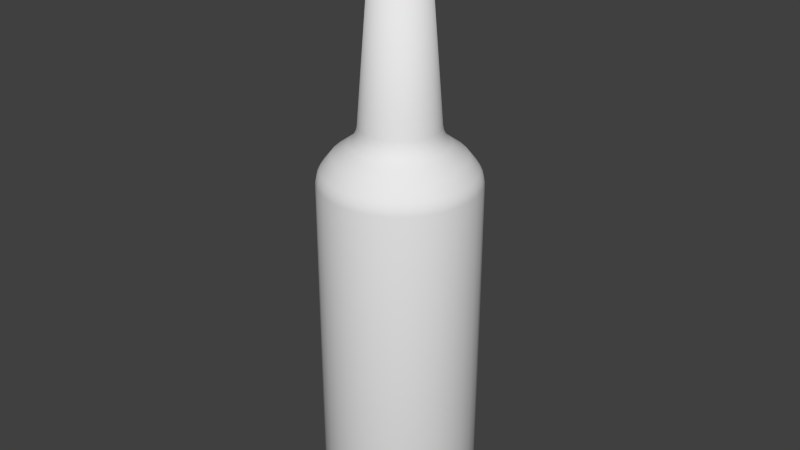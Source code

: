 # Source: Bottle2.blend  (saved by Blender 2.76.0; exported with 4.5.12 LTS)
import bpy
from mathutils import Matrix  # noqa: F401  (used for matrix-valued properties, if any)

bpy.ops.wm.read_factory_settings(use_empty=True)
scene = bpy.context.scene
scene.name = 'Scene'

# ---- collections
col_collection_1 = bpy.data.collections.new('Collection 1'); scene.collection.children.link(col_collection_1)

# ---- world
world_world = bpy.data.worlds.new('World'); scene.world = world_world
world_world.color = (0.05088, 0.05088, 0.05088)
world_world.use_sun_shadow = False
world_world.sun_shadow_jitter_overblur = 0.0
world_world.cycles.sampling_method = 'MANUAL'
world_world.cycles.sample_map_resolution = 256

# ---- meshes
me_circle = bpy.data.meshes.new('Circle')
me_circle.from_pydata([(-0.002728, 0.4657, 0.06055), (-0.09357, 0.4567, 0.06055), (-0.1809, 0.4302, 0.06055), (-0.2614, 0.3872, 0.06055), (-0.332, 0.3293, 0.06055), (-0.3899, 0.2587, 0.06055), (-0.4329, 0.1782, 0.06055), (-0.4594, 0.09084, 0.06055), (-0.4684, 1.802e-07, 0.06055), (-0.4594, -0.09084, 0.06055), (-0.4329, -0.1782, 0.06055), (-0.3899, -0.2587, 0.06055), (-0.332, -0.3293, 0.06055), (-0.2614, -0.3872, 0.06055), (-0.1809, -0.4302, 0.06055), (-0.09357, -0.4567, 0.06055), (-0.002727, -0.4657, 0.06055), (0.08812, -0.4567, 0.06055), (0.1755, -0.4302, 0.06055), (0.256, -0.3872, 0.06055), (0.3265, -0.3293, 0.06055), (0.3845, -0.2587, 0.06055), (0.4275, -0.1782, 0.06055), (0.454, -0.09084, 0.06055), (0.4629, 5.947e-07, 0.06055), (0.454, 0.09085, 0.06055), (0.4275, 0.1782, 0.06055), (0.3845, 0.2587, 0.06055), (0.3265, 0.3293, 0.06055), (0.256, 0.3872, 0.06055), (0.1755, 0.4302, 0.06055), (0.08812, 0.4567, 0.06055), (-0.002728, 0.3676, 0.09297), (-0.07443, 0.3605, 0.09297), (-0.1434, 0.3396, 0.09297), (-0.2069, 0.3056, 0.09297), (-0.2626, 0.2599, 0.09297), (-0.3083, 0.2042, 0.09297), (-0.3423, 0.1407, 0.09297), (-0.3632, 0.07171, 0.09297), (-0.3703, 2.053e-07, 0.09297), (-0.3632, -0.07171, 0.09297), (-0.3423, -0.1407, 0.09297), (-0.3083, -0.2042, 0.09297), (-0.2626, -0.2599, 0.09297), (-0.2069, -0.3056, 0.09297), (-0.1434, -0.3396, 0.09297), (-0.07443, -0.3605, 0.09297), (-0.002728, -0.3676, 0.09297), (0.06898, -0.3605, 0.09297), (0.1379, -0.3396, 0.09297), (0.2015, -0.3056, 0.09297), (0.2572, -0.2599, 0.09297), (0.3029, -0.2042, 0.09297), (0.3368, -0.1407, 0.09297), (0.3578, -0.07171, 0.09297), (0.3648, 5.325e-07, 0.09297), (0.3578, 0.07171, 0.09297), (0.3368, 0.1407, 0.09297), (0.3029, 0.2042, 0.09297), (0.2572, 0.2599, 0.09297), (0.2015, 0.3056, 0.09297), (0.1379, 0.3396, 0.09297), (0.06898, 0.3605, 0.09297), (-0.002728, 2.926e-07, 0.09297), (-0.002728, 0.5919, 0.1621), (-0.002728, 0.5335, 0.08237), (-0.002728, 0.5748, 0.1135), (-0.1068, 0.5233, 0.08237), (-0.1182, 0.5805, 0.1621), (-0.1149, 0.5637, 0.1135), (-0.2069, 0.4929, 0.08237), (-0.2292, 0.5468, 0.1621), (-0.2227, 0.531, 0.1135), (-0.2991, 0.4436, 0.08237), (-0.3316, 0.4921, 0.1621), (-0.3221, 0.4779, 0.1135), (-0.38, 0.3773, 0.08237), (-0.4212, 0.4185, 0.1621), (-0.4092, 0.4064, 0.1135), (-0.4463, 0.2964, 0.08237), (-0.4948, 0.3288, 0.1621), (-0.4806, 0.3193, 0.1135), (-0.4956, 0.2042, 0.08237), (-0.5495, 0.2265, 0.1621), (-0.5338, 0.22, 0.1135), (-0.526, 0.1041, 0.08237), (-0.5832, 0.1155, 0.1621), (-0.5665, 0.1121, 0.1135), (-0.5362, 1.709e-07, 0.08237), (-0.5946, 1.628e-07, 0.1621), (-0.5775, 1.651e-07, 0.1135), (-0.526, -0.1041, 0.08237), (-0.5832, -0.1155, 0.1621), (-0.5665, -0.1121, 0.1135), (-0.4956, -0.2042, 0.08237), (-0.5495, -0.2265, 0.1621), (-0.5338, -0.22, 0.1135), (-0.4463, -0.2964, 0.08237), (-0.4948, -0.3288, 0.1621), (-0.4806, -0.3193, 0.1135), (-0.38, -0.3773, 0.08237), (-0.4212, -0.4185, 0.1621), (-0.4092, -0.4064, 0.1135), (-0.2991, -0.4436, 0.08237), (-0.3316, -0.4921, 0.1621), (-0.3221, -0.4779, 0.1135), (-0.2069, -0.4929, 0.08237), (-0.2292, -0.5468, 0.1621), (-0.2227, -0.531, 0.1135), (-0.1068, -0.5233, 0.08237), (-0.1182, -0.5805, 0.1621), (-0.1149, -0.5637, 0.1135), (-0.002727, -0.5335, 0.08237), (-0.002727, -0.5919, 0.1621), (-0.002727, -0.5748, 0.1135), (0.1014, -0.5233, 0.08237), (0.1127, -0.5805, 0.1621), (0.1094, -0.5637, 0.1135), (0.2014, -0.4929, 0.08237), (0.2238, -0.5468, 0.1621), (0.2172, -0.531, 0.1135), (0.2937, -0.4436, 0.08237), (0.3261, -0.4921, 0.1621), (0.3166, -0.4779, 0.1135), (0.3745, -0.3773, 0.08237), (0.4158, -0.4185, 0.1621), (0.4037, -0.4064, 0.1135), (0.4409, -0.2964, 0.08237), (0.4894, -0.3288, 0.1621), (0.4752, -0.3193, 0.1135), (0.4902, -0.2042, 0.08237), (0.5441, -0.2265, 0.1621), (0.5283, -0.22, 0.1135), (0.5205, -0.1041, 0.08237), (0.5778, -0.1155, 0.1621), (0.561, -0.1121, 0.1135), (0.5308, 6.457e-07, 0.08237), (0.5891, 6.896e-07, 0.1621), (0.572, 6.769e-07, 0.1135), (0.5205, 0.1041, 0.08237), (0.5778, 0.1155, 0.1621), (0.561, 0.1121, 0.1135), (0.4902, 0.2042, 0.08237), (0.5441, 0.2265, 0.1621), (0.5283, 0.22, 0.1135), (0.4409, 0.2964, 0.08237), (0.4894, 0.3288, 0.1621), (0.4752, 0.3193, 0.1135), (0.3745, 0.3773, 0.08237), (0.4158, 0.4185, 0.1621), (0.4037, 0.4064, 0.1135), (0.2937, 0.4436, 0.08237), (0.3261, 0.4921, 0.1621), (0.3166, 0.4779, 0.1135), (0.2014, 0.4929, 0.08237), (0.2238, 0.5468, 0.1621), (0.2172, 0.531, 0.1135), (0.1014, 0.5233, 0.08237), (0.1127, 0.5805, 0.1621), (0.1094, 0.5637, 0.1135), (0.09141, -0.4733, 2.899), (0.1819, -0.4458, 2.899), (0.2654, -0.4012, 2.899), (-0.476, 0.09414, 2.899), (0.4431, -0.1847, 2.899), (0.4705, -0.09414, 2.899), (-0.3439, -0.3412, 2.899), (-0.002728, 0.4825, 2.899), (-0.09687, 0.4733, 2.899), (0.3385, 0.3412, 2.899), (-0.4485, 0.1847, 2.899), (0.3985, -0.2681, 2.899), (-0.476, -0.09414, 2.899), (-0.4039, -0.2681, 2.899), (0.4705, 0.09414, 2.899), (0.4431, 0.1847, 2.899), (-0.1874, 0.4458, 2.899), (-0.09687, -0.4733, 2.899), (-0.2708, 0.4012, 2.899), (-0.3439, 0.3412, 2.899), (-0.4039, 0.2681, 2.899), (0.1819, 0.4458, 2.899), (0.2654, 0.4012, 2.899), (-0.002727, -0.4825, 2.899), (0.3985, 0.2681, 2.899), (-0.1874, -0.4458, 2.899), (-0.2708, -0.4012, 2.899), (0.4798, 6.167e-07, 2.899), (-0.4485, -0.1847, 2.899), (0.3385, -0.3412, 2.899), (-0.4853, 1.872e-07, 2.899), (0.09141, 0.4733, 2.899), (0.2117, 0.5176, 2.801), (0.2238, 0.5468, 2.71), (0.2202, 0.5383, 2.757), (0.3085, 0.4659, 2.801), (0.3261, 0.4921, 2.71), (0.321, 0.4844, 2.757), (0.3935, 0.3962, 2.801), (0.4158, 0.4185, 2.71), (0.4092, 0.412, 2.757), (0.4631, 0.3113, 2.801), (0.4894, 0.3288, 2.71), (0.4817, 0.3237, 2.757), (0.5149, 0.2144, 2.801), (0.5441, 0.2265, 2.71), (0.5355, 0.223, 2.757), (0.5468, 0.1093, 2.801), (0.5778, 0.1155, 2.71), (0.5687, 0.1137, 2.757), (0.5576, 6.686e-07, 2.801), (0.5891, 6.896e-07, 2.71), (0.5799, 6.834e-07, 2.757), (0.5468, -0.1093, 2.801), (0.5778, -0.1155, 2.71), (0.5687, -0.1137, 2.757), (0.5149, -0.2144, 2.801), (0.5441, -0.2265, 2.71), (0.5355, -0.223, 2.757), (0.4631, -0.3113, 2.801), (0.4894, -0.3288, 2.71), (0.4817, -0.3237, 2.757), (0.3935, -0.3962, 2.801), (0.4158, -0.4185, 2.71), (0.4092, -0.412, 2.757), (0.3085, -0.4659, 2.801), (0.3261, -0.4921, 2.71), (0.321, -0.4844, 2.757), (0.2117, -0.5176, 2.801), (0.2238, -0.5468, 2.71), (0.2202, -0.5383, 2.757), (0.1066, -0.5495, 2.801), (0.1127, -0.5805, 2.71), (0.1109, -0.5714, 2.757), (-0.002727, -0.5603, 2.801), (-0.002727, -0.5919, 2.71), (-0.002727, -0.5826, 2.757), (-0.112, -0.5495, 2.801), (-0.1182, -0.5805, 2.71), (-0.1164, -0.5714, 2.757), (-0.2171, -0.5176, 2.801), (-0.2292, -0.5468, 2.71), (-0.2257, -0.5383, 2.757), (-0.314, -0.4659, 2.801), (-0.3316, -0.4921, 2.71), (-0.3264, -0.4844, 2.757), (-0.3989, -0.3962, 2.801), (-0.4212, -0.4185, 2.71), (-0.4147, -0.412, 2.757), (-0.4686, -0.3113, 2.801), (-0.4948, -0.3288, 2.71), (-0.4872, -0.3237, 2.757), (-0.5204, -0.2144, 2.801), (-0.5495, -0.2265, 2.71), (-0.541, -0.223, 2.757), (-0.5522, -0.1093, 2.801), (-0.5832, -0.1155, 2.71), (-0.5741, -0.1137, 2.757), (-0.563, 1.698e-07, 2.801), (-0.5946, 1.628e-07, 2.71), (-0.5853, 1.649e-07, 2.757), (-0.5522, 0.1093, 2.801), (-0.5832, 0.1155, 2.71), (-0.5741, 0.1137, 2.757), (-0.5204, 0.2144, 2.801), (-0.5495, 0.2265, 2.71), (-0.541, 0.223, 2.757), (-0.4686, 0.3113, 2.801), (-0.4948, 0.3288, 2.71), (-0.4872, 0.3237, 2.757), (-0.3989, 0.3962, 2.801), (-0.4212, 0.4185, 2.71), (-0.4147, 0.412, 2.757), (-0.314, 0.4659, 2.801), (-0.3316, 0.4921, 2.71), (-0.3264, 0.4844, 2.757), (-0.2171, 0.5176, 2.801), (-0.2292, 0.5468, 2.71), (-0.2257, 0.5383, 2.757), (-0.112, 0.5495, 2.801), (-0.1182, 0.5805, 2.71), (-0.1164, 0.5714, 2.757), (-0.002728, 0.5919, 2.71), (-0.002728, 0.5603, 2.801), (-0.002728, 0.5826, 2.757), (0.1066, 0.5495, 2.801), (0.1127, 0.5805, 2.71), (0.1109, 0.5714, 2.757), (0.0357, 0.1932, 4.35), (-0.002728, 0.197, 4.35), (-0.04116, 0.1932, 4.35), (-0.07811, 0.182, 4.35), (-0.1122, 0.1638, 4.35), (-0.142, 0.1393, 4.35), (-0.1665, 0.1094, 4.35), (-0.1847, 0.07538, 4.35), (-0.1959, 0.03843, 4.35), (-0.1997, 2.483e-07, 4.35), (-0.1959, -0.03843, 4.35), (-0.1847, -0.07538, 4.35), (-0.1665, -0.1094, 4.35), (-0.142, -0.1393, 4.35), (-0.1122, -0.1638, 4.35), (-0.07811, -0.182, 4.35), (-0.04116, -0.1932, 4.35), (-0.002728, -0.197, 4.35), (0.0357, -0.1932, 4.35), (0.07265, -0.182, 4.35), (0.1067, -0.1638, 4.35), (0.1366, -0.1393, 4.35), (0.1611, -0.1094, 4.35), (0.1793, -0.07538, 4.35), (0.1905, -0.03843, 4.35), (0.1943, 4.237e-07, 4.35), (0.1905, 0.03843, 4.35), (0.1793, 0.07538, 4.35), (0.1611, 0.1094, 4.35), (0.1366, 0.1393, 4.35), (0.1067, 0.1638, 4.35), (0.07265, 0.182, 4.35), (0.06783, 0.3547, 2.988), (0.05498, 0.2901, 3.118), (0.06141, 0.3224, 3.023), (0.0567, 0.2988, 3.071), (-0.002728, 0.2958, 3.118), (-0.002728, 0.3617, 2.988), (-0.002728, 0.3046, 3.071), (-0.002728, 0.3287, 3.023), (-0.07329, 0.3547, 2.988), (-0.06043, 0.2901, 3.118), (-0.06686, 0.3224, 3.023), (-0.06215, 0.2988, 3.071), (-0.1411, 0.3342, 2.988), (-0.1159, 0.2733, 3.118), (-0.1285, 0.3037, 3.023), (-0.1193, 0.2814, 3.071), (-0.1671, 0.2459, 3.118), (-0.2037, 0.3007, 2.988), (-0.172, 0.2533, 3.071), (-0.1854, 0.2733, 3.023), (-0.2585, 0.2558, 2.988), (-0.2119, 0.2092, 3.118), (-0.2352, 0.2325, 3.023), (-0.2181, 0.2154, 3.071), (-0.3035, 0.2009, 2.988), (-0.2487, 0.1643, 3.118), (-0.2761, 0.1826, 3.023), (-0.256, 0.1692, 3.071), (-0.276, 0.1132, 3.118), (-0.3369, 0.1384, 2.988), (-0.2842, 0.1166, 3.071), (-0.3064, 0.1258, 3.023), (-0.3575, 0.07056, 2.988), (-0.2928, 0.0577, 3.118), (-0.3251, 0.06413, 3.023), (-0.3015, 0.05943, 3.071), (-0.3644, 2.129e-07, 2.988), (-0.2985, 2.269e-07, 3.118), (-0.3315, 2.199e-07, 3.023), (-0.3073, 2.249e-07, 3.071), (-0.2928, -0.0577, 3.118), (-0.3575, -0.07056, 2.988), (-0.3015, -0.05943, 3.071), (-0.3251, -0.06413, 3.023), (-0.3369, -0.1384, 2.988), (-0.276, -0.1132, 3.118), (-0.3064, -0.1258, 3.023), (-0.2842, -0.1166, 3.071), (-0.3035, -0.2009, 2.988), (-0.2487, -0.1643, 3.118), (-0.2761, -0.1826, 3.023), (-0.256, -0.1692, 3.071), (-0.2119, -0.2092, 3.118), (-0.2585, -0.2558, 2.988), (-0.2181, -0.2154, 3.071), (-0.2352, -0.2325, 3.023), (-0.2037, -0.3007, 2.988), (-0.1671, -0.2459, 3.118), (-0.1854, -0.2733, 3.023), (-0.172, -0.2533, 3.071), (-0.1411, -0.3342, 2.988), (-0.1159, -0.2733, 3.118), (-0.1285, -0.3037, 3.023), (-0.1193, -0.2814, 3.071), (-0.06043, -0.2901, 3.118), (-0.07329, -0.3547, 2.988), (-0.06215, -0.2988, 3.071), (-0.06686, -0.3224, 3.023), (-0.002728, -0.3617, 2.988), (-0.002728, -0.2958, 3.118), (-0.002728, -0.3287, 3.023), (-0.002728, -0.3046, 3.071), (0.06783, -0.3547, 2.988), (0.05498, -0.2901, 3.118), (0.06141, -0.3224, 3.023), (0.0567, -0.2988, 3.071), (0.1105, -0.2733, 3.118), (0.1357, -0.3342, 2.988), (0.1138, -0.2814, 3.071), (0.1231, -0.3037, 3.023), (0.1982, -0.3007, 2.988), (0.1616, -0.2459, 3.118), (0.1799, -0.2733, 3.023), (0.1665, -0.2533, 3.071), (0.253, -0.2558, 2.988), (0.2064, -0.2092, 3.118), (0.2297, -0.2325, 3.023), (0.2127, -0.2154, 3.071), (0.2432, -0.1643, 3.118), (0.298, -0.2009, 2.988), (0.2505, -0.1692, 3.071), (0.2706, -0.1826, 3.023), (0.3314, -0.1384, 2.988), (0.2705, -0.1132, 3.118), (0.301, -0.1258, 3.023), (0.2787, -0.1166, 3.071), (0.352, -0.07056, 2.988), (0.2874, -0.0577, 3.118), (0.3197, -0.06413, 3.023), (0.296, -0.05943, 3.071), (0.2931, 4.902e-07, 3.118), (0.359, 5.348e-07, 2.988), (0.3019, 4.962e-07, 3.071), (0.326, 5.125e-07, 3.023), (0.352, 0.07056, 2.988), (0.2874, 0.05771, 3.118), (0.3197, 0.06413, 3.023), (0.296, 0.05943, 3.071), (0.3314, 0.1384, 2.988), (0.2705, 0.1132, 3.118), (0.301, 0.1258, 3.023), (0.2787, 0.1166, 3.071), (0.2432, 0.1643, 3.118), (0.298, 0.2009, 2.988), (0.2505, 0.1692, 3.071), (0.2706, 0.1826, 3.023), (0.253, 0.2558, 2.988), (0.2064, 0.2092, 3.118), (0.2297, 0.2325, 3.023), (0.2127, 0.2154, 3.071), (0.1982, 0.3007, 2.988), (0.1616, 0.2459, 3.118), (0.1799, 0.2733, 3.023), (0.1665, 0.2533, 3.071), (0.1105, 0.2733, 3.118), (0.1357, 0.3342, 2.988), (0.1138, 0.2814, 3.071), (0.1231, 0.3037, 3.023), (0.02914, 0.1602, 4.35), (-0.002728, 0.1633, 4.35), (-0.03459, 0.1602, 4.35), (-0.06523, 0.1509, 4.35), (-0.09347, 0.1358, 4.35), (-0.1182, 0.1155, 4.35), (-0.1385, 0.09074, 4.35), (-0.1536, 0.06251, 4.35), (-0.1629, 0.03187, 4.35), (-0.1661, 2.549e-07, 4.35), (-0.1629, -0.03186, 4.35), (-0.1536, -0.06251, 4.35), (-0.1385, -0.09074, 4.35), (-0.1182, -0.1155, 4.35), (-0.09347, -0.1358, 4.35), (-0.06523, -0.1509, 4.35), (-0.03459, -0.1602, 4.35), (-0.002728, -0.1633, 4.35), (0.02914, -0.1602, 4.35), (0.05978, -0.1509, 4.35), (0.08802, -0.1358, 4.35), (0.1128, -0.1155, 4.35), (0.1331, -0.09074, 4.35), (0.1482, -0.06251, 4.35), (0.1575, -0.03186, 4.35), (0.1606, 4.003e-07, 4.35), (0.1575, 0.03187, 4.35), (0.1482, 0.06251, 4.35), (0.1331, 0.09074, 4.35), (0.1128, 0.1155, 4.35), (0.08802, 0.1358, 4.35), (0.05978, 0.1509, 4.35), (0.02914, 0.1602, 4.366), (-0.002728, 0.1633, 4.366), (-0.03459, 0.1602, 4.366), (-0.06523, 0.1509, 4.366), (-0.09347, 0.1358, 4.366), (-0.1182, 0.1155, 4.366), (-0.1385, 0.09074, 4.366), (-0.1536, 0.06251, 4.366), (-0.1629, 0.03187, 4.366), (-0.1661, 2.549e-07, 4.366), (-0.1629, -0.03186, 4.366), (-0.1536, -0.06251, 4.366), (-0.1385, -0.09074, 4.366), (-0.1182, -0.1155, 4.366), (-0.09347, -0.1358, 4.366), (-0.06523, -0.1509, 4.366), (-0.03459, -0.1602, 4.366), (-0.002728, -0.1633, 4.366), (0.02914, -0.1602, 4.366), (0.05978, -0.1509, 4.366), (0.08802, -0.1358, 4.366), (0.1128, -0.1155, 4.366), (0.1331, -0.09074, 4.366), (0.1482, -0.06251, 4.366), (0.1575, -0.03186, 4.366), (0.1606, 4.003e-07, 4.366), (0.1575, 0.03187, 4.366), (0.1482, 0.06251, 4.366), (0.1331, 0.09074, 4.366), (0.1128, 0.1155, 4.366), (0.08802, 0.1358, 4.366), (0.05978, 0.1509, 4.366), (0.03158, 0.1725, 4.366), (-0.002728, 0.1758, 4.366), (-0.03703, 0.1725, 4.366), (-0.07002, 0.1625, 4.366), (-0.1004, 0.1462, 4.366), (-0.1271, 0.1243, 4.366), (-0.1489, 0.09769, 4.366), (-0.1652, 0.06729, 4.366), (-0.1752, 0.0343, 4.366), (-0.1786, 2.521e-07, 4.366), (-0.1752, -0.0343, 4.366), (-0.1652, -0.06729, 4.366), (-0.1489, -0.09769, 4.366), (-0.1271, -0.1243, 4.366), (-0.1004, -0.1462, 4.366), (-0.07002, -0.1625, 4.366), (-0.03703, -0.1725, 4.366), (-0.002728, -0.1758, 4.366), (0.03158, -0.1725, 4.366), (0.06456, -0.1625, 4.366), (0.09496, -0.1462, 4.366), (0.1216, -0.1243, 4.366), (0.1435, -0.09769, 4.366), (0.1597, -0.06729, 4.366), (0.1697, -0.0343, 4.366), (0.1731, 4.086e-07, 4.366), (0.1697, 0.0343, 4.366), (0.1597, 0.06729, 4.366), (0.1435, 0.09769, 4.366), (0.1216, 0.1243, 4.366), (0.09496, 0.1462, 4.366), (0.06456, 0.1625, 4.366), (0.03319, 0.1805, 4.383), (-0.002728, 0.1841, 4.383), (-0.03864, 0.1805, 4.383), (-0.07317, 0.1701, 4.383), (-0.105, 0.1531, 4.383), (-0.1329, 0.1302, 4.383), (-0.1558, 0.1023, 4.383), (-0.1728, 0.07045, 4.383), (-0.1833, 0.03591, 4.383), (-0.1868, 2.503e-07, 4.383), (-0.1833, -0.03591, 4.383), (-0.1728, -0.07045, 4.383), (-0.1558, -0.1023, 4.383), (-0.1329, -0.1302, 4.383), (-0.105, -0.1531, 4.383), (-0.07317, -0.1701, 4.383), (-0.03864, -0.1805, 4.383), (-0.002728, -0.1841, 4.383), (0.03319, -0.1805, 4.383), (0.06772, -0.1701, 4.383), (0.09954, -0.1531, 4.383), (0.1274, -0.1302, 4.383), (0.1503, -0.1023, 4.383), (0.1673, -0.07045, 4.383), (0.1778, -0.03591, 4.383), (0.1814, 4.141e-07, 4.383), (0.1778, 0.03591, 4.383), (0.1673, 0.07045, 4.383), (0.1503, 0.1023, 4.383), (0.1274, 0.1302, 4.383), (0.09954, 0.1531, 4.383), (0.06772, 0.1701, 4.383), (0.07742, 0.1935, 4.621), (0.1136, 0.1741, 4.621), (0.1454, 0.1481, 4.621), (0.1714, 0.1164, 4.621), (0.1908, 0.08014, 4.621), (0.2027, 0.04086, 4.621), (0.2067, 4.313e-07, 4.621), (0.2027, -0.04086, 4.621), (0.1908, -0.08014, 4.621), (0.1714, -0.1163, 4.621), (0.1454, -0.1481, 4.621), (0.1136, -0.1741, 4.621), (0.07742, -0.1935, 4.621), (0.03813, -0.2054, 4.621), (-0.002728, -0.2094, 4.621), (-0.04358, -0.2054, 4.621), (-0.08287, -0.1935, 4.621), (-0.1191, -0.1741, 4.621), (-0.1508, -0.1481, 4.621), (-0.1769, -0.1163, 4.621), (-0.1962, -0.08014, 4.621), (-0.2081, -0.04086, 4.621), (-0.2122, 2.449e-07, 4.621), (-0.2081, 0.04086, 4.621), (-0.1962, 0.08014, 4.621), (-0.1769, 0.1164, 4.621), (-0.1508, 0.1481, 4.621), (-0.1191, 0.1741, 4.621), (-0.08287, 0.1935, 4.621), (-0.04358, 0.2054, 4.621), (-0.002728, 0.2094, 4.621), (0.03813, 0.2054, 4.621), (0.03813, 0.2054, 4.644), (-0.002728, 0.2094, 4.644), (-0.04358, 0.2054, 4.644), (-0.08287, 0.1935, 4.644), (-0.1191, 0.1741, 4.644), (-0.1508, 0.1481, 4.644), (-0.1769, 0.1164, 4.644), (-0.1962, 0.08014, 4.644), (-0.2081, 0.04086, 4.644), (-0.2122, 2.449e-07, 4.644), (-0.2081, -0.04086, 4.644), (-0.1962, -0.08014, 4.644), (-0.1769, -0.1163, 4.644), (-0.1508, -0.1481, 4.644), (-0.1191, -0.1741, 4.644), (-0.08287, -0.1935, 4.644), (-0.04358, -0.2054, 4.644), (-0.002728, -0.2094, 4.644), (0.03813, -0.2054, 4.644), (0.07742, -0.1935, 4.644), (0.1136, -0.1741, 4.644), (0.1454, -0.1481, 4.644), (0.1714, -0.1163, 4.644), (0.1908, -0.08014, 4.644), (0.2027, -0.04086, 4.644), (0.2067, 4.313e-07, 4.644), (0.2027, 0.04086, 4.644), (0.1908, 0.08014, 4.644), (0.1714, 0.1164, 4.644), (0.1454, 0.1481, 4.644), (0.1136, 0.1741, 4.644), (0.07742, 0.1935, 4.644), (0.03851, 0.2073, 4.398), (0.03971, 0.2133, 4.41), (-0.002728, 0.2175, 4.41), (-0.002728, 0.2114, 4.398), (-0.04397, 0.2073, 4.398), (-0.04516, 0.2133, 4.41), (-0.08362, 0.1953, 4.398), (-0.08596, 0.2009, 4.41), (-0.1236, 0.1808, 4.41), (-0.1202, 0.1758, 4.398), (-0.1522, 0.1495, 4.398), (-0.1565, 0.1538, 4.41), (-0.1785, 0.1174, 4.398), (-0.1836, 0.1208, 4.41), (-0.2037, 0.08324, 4.41), (-0.198, 0.08089, 4.398), (-0.2101, 0.04124, 4.398), (-0.2161, 0.04243, 4.41), (-0.2141, 2.438e-07, 4.398), (-0.2202, 2.424e-07, 4.41), (-0.2161, -0.04243, 4.41), (-0.2101, -0.04124, 4.398), (-0.198, -0.08089, 4.398), (-0.2037, -0.08324, 4.41), (-0.1785, -0.1174, 4.398), (-0.1836, -0.1208, 4.41), (-0.1565, -0.1538, 4.41), (-0.1522, -0.1495, 4.398), (-0.1202, -0.1758, 4.398), (-0.1236, -0.1808, 4.41), (-0.08362, -0.1953, 4.398), (-0.08596, -0.2009, 4.41), (-0.04516, -0.2133, 4.41), (-0.04397, -0.2073, 4.398), (-0.002728, -0.2114, 4.398), (-0.002728, -0.2175, 4.41), (0.03851, -0.2073, 4.398), (0.03971, -0.2133, 4.41), (0.08051, -0.2009, 4.41), (0.07817, -0.1953, 4.398), (0.1147, -0.1758, 4.398), (0.1181, -0.1808, 4.41), (0.1467, -0.1495, 4.398), (0.1511, -0.1538, 4.41), (0.1781, -0.1208, 4.41), (0.173, -0.1174, 4.398), (0.1926, -0.08089, 4.398), (0.1982, -0.08323, 4.41), (0.2046, -0.04124, 4.398), (0.2106, -0.04243, 4.41), (0.2148, 4.36e-07, 4.41), (0.2087, 4.32e-07, 4.398), (0.2046, 0.04124, 4.398), (0.2106, 0.04243, 4.41), (0.1926, 0.08089, 4.398), (0.1982, 0.08324, 4.41), (0.1781, 0.1208, 4.41), (0.173, 0.1174, 4.398), (0.1467, 0.1495, 4.398), (0.1511, 0.1538, 4.41), (0.1147, 0.1758, 4.398), (0.1181, 0.1808, 4.41), (0.08051, 0.2009, 4.41), (0.07817, 0.1953, 4.398), (0.03405, 0.1849, 4.56), (0.035, 0.1897, 4.591), (-0.002728, 0.1934, 4.591), (-0.002728, 0.1885, 4.56), (-0.03951, 0.1849, 4.56), (-0.04045, 0.1897, 4.591), (-0.07487, 0.1742, 4.56), (-0.07673, 0.1787, 4.591), (-0.1102, 0.1608, 4.591), (-0.1075, 0.1567, 4.56), (-0.136, 0.1333, 4.56), (-0.1395, 0.1367, 4.591), (-0.1595, 0.1047, 4.56), (-0.1635, 0.1074, 4.591), (-0.1814, 0.074, 4.591), (-0.1769, 0.07214, 4.56), (-0.1876, 0.03678, 4.56), (-0.1924, 0.03773, 4.591), (-0.1912, 2.496e-07, 4.56), (-0.1961, 2.486e-07, 4.591), (-0.1924, -0.03773, 4.591), (-0.1876, -0.03678, 4.56), (-0.1769, -0.07214, 4.56), (-0.1814, -0.074, 4.591), (-0.1595, -0.1047, 4.56), (-0.1635, -0.1074, 4.591), (-0.1395, -0.1367, 4.591), (-0.136, -0.1333, 4.56), (-0.1075, -0.1567, 4.56), (-0.1102, -0.1608, 4.591), (-0.07487, -0.1742, 4.56), (-0.07673, -0.1787, 4.591), (-0.04045, -0.1897, 4.591), (-0.03951, -0.1849, 4.56), (-0.002728, -0.1885, 4.56), (-0.002728, -0.1934, 4.591), (0.03405, -0.1849, 4.56), (0.035, -0.1897, 4.591), (0.07127, -0.1787, 4.591), (0.06942, -0.1742, 4.56), (0.102, -0.1567, 4.56), (0.1047, -0.1608, 4.591), (0.1306, -0.1333, 4.56), (0.134, -0.1367, 4.591), (0.1581, -0.1074, 4.591), (0.154, -0.1047, 4.56), (0.1714, -0.07214, 4.56), (0.1759, -0.074, 4.591), (0.1822, -0.03678, 4.56), (0.1869, -0.03773, 4.591), (0.1906, 4.207e-07, 4.591), (0.1858, 4.174e-07, 4.56), (0.1822, 0.03678, 4.56), (0.1869, 0.03773, 4.591), (0.1714, 0.07214, 4.56), (0.1759, 0.074, 4.591), (0.1581, 0.1074, 4.591), (0.154, 0.1047, 4.56), (0.1306, 0.1333, 4.56), (0.134, 0.1367, 4.591), (0.102, 0.1567, 4.56), (0.1047, 0.1608, 4.591), (0.07127, 0.1787, 4.591), (0.06942, 0.1742, 4.56), (-0.002728, 2.934e-07, 4.644)], [], [(202, 199, 170, 185), (244, 241, 186, 187), (147, 150, 200, 203), (238, 235, 184, 178), (69, 72, 278, 281), (156, 159, 287, 194), (111, 114, 236, 239), (277, 274, 179, 177), (199, 196, 183, 170), (235, 232, 161, 184), (274, 271, 180, 179), (390, 394, 307, 306), (232, 229, 162, 161), (271, 268, 181, 180), (68, 66, 0, 1), (229, 226, 163, 162), (268, 265, 171, 181), (226, 223, 190, 163), (265, 262, 164, 171), (223, 220, 172, 190), (262, 259, 191, 164), (220, 217, 165, 172), (259, 256, 173, 191), (217, 214, 166, 165), (256, 253, 189, 173), (214, 211, 188, 166), (253, 250, 174, 189), (211, 208, 175, 188), (250, 247, 167, 174), (208, 205, 176, 175), (247, 244, 187, 167), (22, 21, 53, 54), (9, 8, 40, 41), (23, 22, 54, 55), (10, 9, 41, 42), (24, 23, 55, 56), (11, 10, 42, 43), (25, 24, 56, 57), (12, 11, 43, 44), (26, 25, 57, 58), (13, 12, 44, 45), (27, 26, 58, 59), (14, 13, 45, 46), (1, 0, 32, 33), (28, 27, 59, 60), (15, 14, 46, 47), (2, 1, 33, 34), (29, 28, 60, 61), (16, 15, 47, 48), (3, 2, 34, 35), (30, 29, 61, 62), (17, 16, 48, 49), (4, 3, 35, 36), (31, 30, 62, 63), (18, 17, 49, 50), (5, 4, 36, 37), (0, 31, 63, 32), (19, 18, 50, 51), (6, 5, 37, 38), (20, 19, 51, 52), (7, 6, 38, 39), (21, 20, 52, 53), (8, 7, 39, 40), (104, 101, 12, 13), (143, 140, 25, 26), (101, 98, 11, 12), (140, 137, 24, 25), (98, 95, 10, 11), (137, 134, 23, 24), (95, 92, 9, 10), (134, 131, 22, 23), (92, 89, 8, 9), (131, 128, 21, 22), (89, 86, 7, 8), (128, 125, 20, 21), (86, 83, 6, 7), (125, 122, 19, 20), (83, 80, 5, 6), (122, 119, 18, 19), (280, 277, 177, 169), (80, 77, 4, 5), (119, 116, 17, 18), (158, 155, 30, 31), (77, 74, 3, 4), (116, 113, 16, 17), (155, 152, 29, 30), (74, 71, 2, 3), (113, 110, 15, 16), (152, 149, 28, 29), (71, 68, 1, 2), (110, 107, 14, 15), (149, 146, 27, 28), (66, 158, 31, 0), (107, 104, 13, 14), (146, 143, 26, 27), (57, 56, 64), (44, 43, 64), (58, 57, 64), (45, 44, 64), (59, 58, 64), (46, 45, 64), (33, 32, 64), (60, 59, 64), (47, 46, 64), (34, 33, 64), (61, 60, 64), (48, 47, 64), (35, 34, 64), (62, 61, 64), (49, 48, 64), (36, 35, 64), (63, 62, 64), (50, 49, 64), (37, 36, 64), (32, 63, 64), (51, 50, 64), (38, 37, 64), (52, 51, 64), (39, 38, 64), (53, 52, 64), (40, 39, 64), (54, 53, 64), (41, 40, 64), (55, 54, 64), (42, 41, 64), (56, 55, 64), (43, 42, 64), (69, 65, 67, 70), (70, 67, 66, 68), (72, 69, 70, 73), (73, 70, 68, 71), (75, 72, 73, 76), (76, 73, 71, 74), (78, 75, 76, 79), (79, 76, 74, 77), (81, 78, 79, 82), (82, 79, 77, 80), (84, 81, 82, 85), (85, 82, 80, 83), (87, 84, 85, 88), (88, 85, 83, 86), (90, 87, 88, 91), (91, 88, 86, 89), (93, 90, 91, 94), (94, 91, 89, 92), (96, 93, 94, 97), (97, 94, 92, 95), (99, 96, 97, 100), (100, 97, 95, 98), (102, 99, 100, 103), (103, 100, 98, 101), (105, 102, 103, 106), (106, 103, 101, 104), (108, 105, 106, 109), (109, 106, 104, 107), (111, 108, 109, 112), (112, 109, 107, 110), (114, 111, 112, 115), (115, 112, 110, 113), (117, 114, 115, 118), (118, 115, 113, 116), (120, 117, 118, 121), (121, 118, 116, 119), (123, 120, 121, 124), (124, 121, 119, 122), (126, 123, 124, 127), (127, 124, 122, 125), (129, 126, 127, 130), (130, 127, 125, 128), (132, 129, 130, 133), (133, 130, 128, 131), (135, 132, 133, 136), (136, 133, 131, 134), (138, 135, 136, 139), (139, 136, 134, 137), (141, 138, 139, 142), (142, 139, 137, 140), (144, 141, 142, 145), (145, 142, 140, 143), (147, 144, 145, 148), (148, 145, 143, 146), (150, 147, 148, 151), (151, 148, 146, 149), (153, 150, 151, 154), (154, 151, 149, 152), (156, 153, 154, 157), (157, 154, 152, 155), (159, 156, 157, 160), (160, 157, 155, 158), (65, 159, 160, 67), (67, 160, 158, 66), (286, 284, 168, 192), (170, 183, 441, 437), (177, 179, 338, 333), (385, 390, 306, 305), (433, 438, 318, 317), (330, 334, 292, 291), (382, 385, 305, 304), (430, 433, 317, 316), (378, 382, 304, 303), (426, 430, 316, 315), (373, 378, 303, 302), (421, 426, 315, 314), (370, 373, 302, 301), (366, 370, 301, 300), (418, 421, 314, 313), (361, 366, 300, 299), (414, 418, 313, 312), (358, 361, 299, 298), (409, 414, 312, 311), (354, 358, 298, 297), (406, 409, 311, 310), (445, 322, 289, 320), (349, 354, 297, 296), (402, 406, 310, 309), (322, 325, 290, 289), (346, 349, 296, 295), (397, 402, 309, 308), (342, 346, 295, 294), (394, 397, 308, 307), (438, 442, 319, 318), (334, 337, 293, 292), (72, 75, 275, 278), (150, 153, 197, 200), (114, 117, 233, 236), (75, 78, 272, 275), (193, 286, 192, 182), (117, 120, 230, 233), (78, 81, 269, 272), (153, 156, 194, 197), (120, 123, 227, 230), (81, 84, 266, 269), (159, 65, 283, 287), (123, 126, 224, 227), (84, 87, 263, 266), (126, 129, 221, 224), (87, 90, 260, 263), (129, 132, 218, 221), (90, 93, 257, 260), (132, 135, 215, 218), (93, 96, 254, 257), (96, 99, 251, 254), (135, 138, 212, 215), (99, 102, 248, 251), (138, 141, 209, 212), (102, 105, 245, 248), (141, 144, 206, 209), (105, 108, 242, 245), (65, 69, 281, 283), (144, 147, 203, 206), (108, 111, 239, 242), (284, 280, 169, 168), (205, 202, 185, 176), (241, 238, 178, 186), (284, 286, 288, 285), (285, 288, 287, 283), (286, 193, 195, 288), (288, 195, 194, 287), (193, 196, 198, 195), (195, 198, 197, 194), (196, 199, 201, 198), (198, 201, 200, 197), (199, 202, 204, 201), (201, 204, 203, 200), (202, 205, 207, 204), (204, 207, 206, 203), (205, 208, 210, 207), (207, 210, 209, 206), (208, 211, 213, 210), (210, 213, 212, 209), (211, 214, 216, 213), (213, 216, 215, 212), (214, 217, 219, 216), (216, 219, 218, 215), (217, 220, 222, 219), (219, 222, 221, 218), (220, 223, 225, 222), (222, 225, 224, 221), (223, 226, 228, 225), (225, 228, 227, 224), (226, 229, 231, 228), (228, 231, 230, 227), (229, 232, 234, 231), (231, 234, 233, 230), (232, 235, 237, 234), (234, 237, 236, 233), (235, 238, 240, 237), (237, 240, 239, 236), (238, 241, 243, 240), (240, 243, 242, 239), (241, 244, 246, 243), (243, 246, 245, 242), (244, 247, 249, 246), (246, 249, 248, 245), (247, 250, 252, 249), (249, 252, 251, 248), (250, 253, 255, 252), (252, 255, 254, 251), (253, 256, 258, 255), (255, 258, 257, 254), (256, 259, 261, 258), (258, 261, 260, 257), (259, 262, 264, 261), (261, 264, 263, 260), (262, 265, 267, 264), (264, 267, 266, 263), (265, 268, 270, 267), (267, 270, 269, 266), (268, 271, 273, 270), (270, 273, 272, 269), (271, 274, 276, 273), (273, 276, 275, 272), (274, 277, 279, 276), (276, 279, 278, 275), (277, 280, 282, 279), (279, 282, 281, 278), (280, 284, 285, 282), (282, 285, 283, 281), (196, 193, 182, 183), (337, 342, 294, 293), (184, 161, 393, 389), (171, 164, 353, 350), (163, 190, 405, 401), (173, 189, 365, 362), (192, 168, 326, 321), (165, 166, 417, 413), (167, 187, 377, 374), (183, 182, 446, 441), (175, 176, 429, 425), (178, 184, 389, 386), (176, 185, 434, 429), (442, 445, 320, 319), (162, 163, 401, 398), (166, 188, 422, 417), (325, 330, 291, 290), (172, 165, 413, 410), (161, 162, 398, 393), (188, 175, 425, 422), (190, 172, 410, 405), (169, 177, 333, 329), (185, 170, 437, 434), (180, 181, 345, 341), (186, 178, 386, 381), (164, 191, 357, 353), (174, 167, 374, 369), (189, 174, 369, 365), (191, 173, 362, 357), (187, 186, 381, 377), (168, 169, 329, 326), (181, 171, 350, 345), (179, 180, 341, 338), (330, 325, 327, 332), (332, 327, 328, 331), (331, 328, 326, 329), (342, 337, 339, 344), (344, 339, 340, 343), (343, 340, 338, 341), (354, 349, 351, 356), (356, 351, 352, 355), (355, 352, 350, 353), (366, 361, 363, 368), (368, 363, 364, 367), (367, 364, 362, 365), (378, 373, 375, 380), (380, 375, 376, 379), (379, 376, 374, 377), (390, 385, 387, 392), (392, 387, 388, 391), (391, 388, 386, 389), (402, 397, 399, 404), (404, 399, 400, 403), (403, 400, 398, 401), (414, 409, 411, 416), (416, 411, 412, 415), (415, 412, 410, 413), (426, 421, 423, 428), (428, 423, 424, 427), (427, 424, 422, 425), (438, 433, 435, 440), (440, 435, 436, 439), (439, 436, 434, 437), (394, 390, 392, 396), (396, 392, 391, 395), (395, 391, 389, 393), (406, 402, 404, 408), (408, 404, 403, 407), (407, 403, 401, 405), (418, 414, 416, 420), (420, 416, 415, 419), (419, 415, 413, 417), (430, 426, 428, 432), (432, 428, 427, 431), (431, 427, 425, 429), (442, 438, 440, 444), (444, 440, 439, 443), (443, 439, 437, 441), (322, 445, 447, 324), (324, 447, 448, 323), (323, 448, 446, 321), (334, 330, 332, 336), (336, 332, 331, 335), (335, 331, 329, 333), (346, 342, 344, 348), (348, 344, 343, 347), (347, 343, 341, 345), (358, 354, 356, 360), (360, 356, 355, 359), (359, 355, 353, 357), (370, 366, 368, 372), (372, 368, 367, 371), (371, 367, 365, 369), (382, 378, 380, 384), (384, 380, 379, 383), (383, 379, 377, 381), (385, 382, 384, 387), (387, 384, 383, 388), (388, 383, 381, 386), (373, 370, 372, 375), (375, 372, 371, 376), (376, 371, 369, 374), (361, 358, 360, 363), (363, 360, 359, 364), (364, 359, 357, 362), (349, 346, 348, 351), (351, 348, 347, 352), (352, 347, 345, 350), (337, 334, 336, 339), (339, 336, 335, 340), (340, 335, 333, 338), (325, 322, 324, 327), (327, 324, 323, 328), (328, 323, 321, 326), (445, 442, 444, 447), (447, 444, 443, 448), (448, 443, 441, 446), (433, 430, 432, 435), (435, 432, 431, 436), (436, 431, 429, 434), (421, 418, 420, 423), (423, 420, 419, 424), (424, 419, 417, 422), (397, 394, 396, 399), (399, 396, 395, 400), (400, 395, 393, 398), (409, 406, 408, 411), (411, 408, 407, 412), (412, 407, 405, 410), (182, 192, 321, 446), (291, 292, 452, 451), (299, 300, 460, 459), (307, 308, 468, 467), (294, 295, 455, 454), (302, 303, 463, 462), (310, 311, 471, 470), (297, 298, 458, 457), (305, 306, 466, 465), (300, 301, 461, 460), (308, 309, 469, 468), (303, 304, 464, 463), (311, 312, 472, 471), (304, 305, 465, 464), (314, 315, 475, 474), (301, 302, 462, 461), (317, 318, 478, 477), (298, 299, 459, 458), (306, 307, 467, 466), (295, 296, 456, 455), (309, 310, 470, 469), (292, 293, 453, 452), (312, 313, 473, 472), (289, 290, 450, 449), (315, 316, 476, 475), (290, 291, 451, 450), (319, 320, 480, 479), (318, 319, 479, 478), (293, 294, 454, 453), (316, 317, 477, 476), (320, 289, 449, 480), (296, 297, 457, 456), (313, 314, 474, 473), (462, 463, 495, 494), (470, 471, 503, 502), (457, 458, 490, 489), (465, 466, 498, 497), (460, 461, 493, 492), (468, 469, 501, 500), (463, 464, 496, 495), (471, 472, 504, 503), (464, 465, 497, 496), (474, 475, 507, 506), (461, 462, 494, 493), (477, 478, 510, 509), (458, 459, 491, 490), (466, 467, 499, 498), (455, 456, 488, 487), (469, 470, 502, 501), (452, 453, 485, 484), (472, 473, 505, 504), (449, 450, 482, 481), (475, 476, 508, 507), (450, 451, 483, 482), (479, 480, 512, 511), (478, 479, 511, 510), (453, 454, 486, 485), (476, 477, 509, 508), (480, 449, 481, 512), (456, 457, 489, 488), (473, 474, 506, 505), (451, 452, 484, 483), (459, 460, 492, 491), (467, 468, 500, 499), (454, 455, 487, 486), (503, 504, 536, 535), (496, 497, 529, 528), (506, 507, 539, 538), (493, 494, 526, 525), (509, 510, 542, 541), (490, 491, 523, 522), (498, 499, 531, 530), (487, 488, 520, 519), (501, 502, 534, 533), (484, 485, 517, 516), (504, 505, 537, 536), (481, 482, 514, 513), (507, 508, 540, 539), (482, 483, 515, 514), (511, 512, 544, 543), (510, 511, 543, 542), (485, 486, 518, 517), (508, 509, 541, 540), (512, 481, 513, 544), (488, 489, 521, 520), (505, 506, 538, 537), (483, 484, 516, 515), (491, 492, 524, 523), (499, 500, 532, 531), (486, 487, 519, 518), (494, 495, 527, 526), (502, 503, 535, 534), (489, 490, 522, 521), (497, 498, 530, 529), (492, 493, 525, 524), (500, 501, 533, 532), (495, 496, 528, 527), (530, 531, 563, 562), (519, 520, 552, 551), (533, 534, 566, 565), (516, 517, 549, 548), (536, 537, 569, 568), (513, 514, 546, 545), (539, 540, 572, 571), (514, 515, 547, 546), (543, 544, 576, 575), (542, 543, 575, 574), (517, 518, 550, 549), (540, 541, 573, 572), (544, 513, 545, 576), (520, 521, 553, 552), (537, 538, 570, 569), (515, 516, 548, 547), (523, 524, 556, 555), (531, 532, 564, 563), (518, 519, 551, 550), (526, 527, 559, 558), (534, 535, 567, 566), (521, 522, 554, 553), (529, 530, 562, 561), (524, 525, 557, 556), (532, 533, 565, 564), (527, 528, 560, 559), (535, 536, 568, 567), (528, 529, 561, 560), (538, 539, 571, 570), (525, 526, 558, 557), (541, 542, 574, 573), (522, 523, 555, 554), (761, 764, 579, 580), (712, 713, 604, 605), (678, 679, 744, 741), (607, 606, 611, 610), (718, 719, 601, 602), (764, 766, 578, 579), (707, 710, 606, 607), (724, 725, 598, 599), (758, 760, 581, 582), (713, 716, 603, 604), (730, 731, 595, 596), (746, 748, 587, 588), (719, 722, 600, 601), (736, 737, 592, 593), (752, 754, 584, 585), (725, 728, 597, 598), (742, 743, 589, 590), (731, 734, 594, 595), (748, 749, 586, 587), (737, 740, 591, 592), (754, 755, 583, 584), (740, 742, 590, 591), (760, 761, 580, 581), (734, 736, 593, 594), (766, 767, 577, 578), (728, 730, 596, 597), (743, 746, 588, 589), (722, 724, 599, 600), (749, 752, 585, 586), (716, 718, 602, 603), (755, 758, 582, 583), (706, 707, 607, 608), (547, 548, 647, 645), (555, 556, 663, 662), (563, 564, 680, 677), (550, 551, 653, 651), (558, 559, 669, 668), (566, 567, 686, 683), (553, 554, 659, 657), (561, 562, 675, 674), (556, 557, 665, 663), (564, 565, 681, 680), (559, 560, 671, 669), (567, 568, 687, 686), (560, 561, 674, 671), (570, 571, 693, 692), (557, 558, 668, 665), (573, 574, 699, 698), (554, 555, 662, 659), (562, 563, 677, 675), (551, 552, 656, 653), (565, 566, 683, 681), (548, 549, 650, 647), (568, 569, 689, 687), (545, 546, 644, 641), (571, 572, 695, 693), (546, 547, 645, 644), (575, 576, 704, 701), (574, 575, 701, 699), (549, 550, 651, 650), (572, 573, 698, 695), (710, 712, 605, 606), (552, 553, 657, 656), (569, 570, 692, 689), (646, 643, 644, 645), (652, 649, 650, 651), (658, 655, 656, 657), (664, 661, 662, 663), (670, 667, 668, 669), (676, 673, 674, 675), (682, 679, 680, 681), (688, 685, 686, 687), (694, 691, 692, 693), (700, 697, 698, 699), (678, 676, 675, 677), (684, 682, 681, 683), (690, 688, 687, 689), (696, 694, 693, 695), (702, 700, 699, 701), (642, 703, 704, 641), (648, 646, 645, 647), (654, 652, 651, 653), (660, 658, 657, 659), (666, 664, 663, 665), (672, 670, 669, 671), (673, 672, 671, 674), (667, 666, 665, 668), (661, 660, 659, 662), (655, 654, 653, 656), (649, 648, 647, 650), (643, 642, 641, 644), (703, 702, 701, 704), (697, 696, 695, 698), (691, 690, 689, 692), (679, 678, 677, 680), (685, 684, 683, 686), (576, 545, 641, 704), (652, 654, 717, 715), (667, 670, 733, 732), (684, 685, 750, 747), (658, 660, 723, 721), (673, 676, 739, 738), (664, 666, 729, 727), (679, 682, 745, 744), (670, 672, 735, 733), (685, 688, 751, 750), (672, 673, 738, 735), (691, 694, 757, 756), (666, 667, 732, 729), (697, 700, 763, 762), (660, 661, 726, 723), (676, 678, 741, 739), (654, 655, 720, 717), (682, 684, 747, 745), (648, 649, 714, 711), (688, 690, 753, 751), (767, 706, 608, 577), (694, 696, 759, 757), (643, 646, 709, 708), (702, 703, 768, 765), (700, 702, 765, 763), (649, 652, 715, 714), (696, 697, 762, 759), (642, 643, 708, 705), (655, 658, 721, 720), (690, 691, 756, 753), (646, 648, 711, 709), (661, 664, 727, 726), (710, 707, 708, 709), (716, 713, 714, 715), (722, 719, 720, 721), (728, 725, 726, 727), (734, 731, 732, 733), (740, 737, 738, 739), (746, 743, 744, 745), (752, 749, 750, 751), (758, 755, 756, 757), (764, 761, 762, 763), (742, 740, 739, 741), (748, 746, 745, 747), (754, 752, 751, 753), (760, 758, 757, 759), (766, 764, 763, 765), (706, 767, 768, 705), (712, 710, 709, 711), (718, 716, 715, 717), (724, 722, 721, 723), (730, 728, 727, 729), (736, 734, 733, 735), (737, 736, 735, 738), (731, 730, 729, 732), (725, 724, 723, 726), (719, 718, 717, 720), (713, 712, 711, 714), (707, 706, 705, 708), (767, 766, 765, 768), (761, 760, 759, 762), (755, 754, 753, 756), (743, 742, 741, 744), (749, 748, 747, 750), (703, 642, 705, 768), (593, 592, 625, 624), (584, 583, 634, 633), (602, 601, 616, 615), (601, 600, 617, 616), (595, 594, 623, 622), (582, 581, 636, 635), (581, 580, 637, 636), (596, 595, 622, 621), (597, 596, 621, 620), (591, 590, 627, 626), (587, 586, 631, 630), (599, 598, 619, 618), (585, 584, 633, 632), (578, 577, 640, 639), (579, 578, 639, 638), (577, 608, 609, 640), (605, 604, 613, 612), (590, 589, 628, 627), (603, 602, 615, 614), (604, 603, 614, 613), (606, 605, 612, 611), (592, 591, 626, 625), (598, 597, 620, 619), (586, 585, 632, 631), (583, 582, 635, 634), (589, 588, 629, 628), (594, 593, 624, 623), (580, 579, 638, 637), (588, 587, 630, 629), (600, 599, 618, 617), (608, 607, 610, 609), (621, 622, 769), (624, 625, 769), (625, 626, 769), (639, 640, 769), (610, 611, 769), (612, 613, 769), (638, 639, 769), (623, 624, 769), (635, 636, 769), (619, 620, 769), (622, 623, 769), (630, 631, 769), (614, 615, 769), (616, 617, 769), (617, 618, 769), (631, 632, 769), (640, 609, 769), (615, 616, 769), (629, 630, 769), (634, 635, 769), (609, 610, 769), (613, 614, 769), (620, 621, 769), (636, 637, 769), (618, 619, 769), (628, 629, 769), (626, 627, 769), (632, 633, 769), (611, 612, 769), (633, 634, 769), (637, 638, 769), (627, 628, 769)])
me_circle.polygons.foreach_set('use_smooth', [True] * 800)
_uv = me_circle.uv_layers.new(name='UVMap')
_uv.uv.foreach_set('vector', [0.0, 0.0, 1.0, 0.0, 1.0, 1.0, 0.0, 1.0, 0.0, 0.0, 1.0, 0.0, 1.0, 1.0, 0.0, 1.0, 0.0, 0.0, 1.0, 0.0, 1.0, 1.0, 0.0, 1.0, 0.0, 0.0, 1.0, 0.0, 1.0, 1.0, 0.0, 1.0, 0.0, 0.0, 1.0, 0.0, 1.0, 1.0, 0.0, 1.0, 0.0, 0.0, 1.0, 0.0, 1.0, 1.0, 0.0, 1.0, 0.0, 0.0, 1.0, 0.0, 1.0, 1.0, 0.0, 1.0, 0.0, 0.0, 1.0, 0.0, 1.0, 1.0, 0.0, 1.0, 0.0, 0.0, 1.0, 0.0, 1.0, 1.0, 0.0, 1.0, 0.0, 0.0, 1.0, 0.0, 1.0, 1.0, 0.0, 1.0, 0.0, 0.0, 1.0, 0.0, 1.0, 1.0, 0.0, 1.0, 0.0, 0.0, 1.0, 0.0, 1.0, 1.0, 0.0, 1.0, 0.0, 0.0, 1.0, 0.0, 1.0, 1.0, 0.0, 1.0, 0.0, 0.0, 1.0, 0.0, 1.0, 1.0, 0.0, 1.0, 0.0, 0.0, 1.0, 0.0, 1.0, 1.0, 0.0, 1.0, 0.0, 0.0, 1.0, 0.0, 1.0, 1.0, 0.0, 1.0, 0.0, 0.0, 1.0, 0.0, 1.0, 1.0, 0.0, 1.0, 0.0, 0.0, 1.0, 0.0, 1.0, 1.0, 0.0, 1.0, 0.0, 0.0, 1.0, 0.0, 1.0, 1.0, 0.0, 1.0, 0.0, 0.0, 1.0, 0.0, 1.0, 1.0, 0.0, 1.0, 0.0, 0.0, 1.0, 0.0, 1.0, 1.0, 0.0, 1.0, 0.0, 0.0, 1.0, 0.0, 1.0, 1.0, 0.0, 1.0, 0.0, 0.0, 1.0, 0.0, 1.0, 1.0, 0.0, 1.0, 0.0, 0.0, 1.0, 0.0, 1.0, 1.0, 0.0, 1.0, 0.0, 0.0, 1.0, 0.0, 1.0, 1.0, 0.0, 1.0, 0.0, 0.0, 1.0, 0.0, 1.0, 1.0, 0.0, 1.0, 0.0, 0.0, 1.0, 0.0, 1.0, 1.0, 0.0, 1.0, 0.0, 0.0, 1.0, 0.0, 1.0, 1.0, 0.0, 1.0, 0.0, 0.0, 1.0, 0.0, 1.0, 1.0, 0.0, 1.0, 0.0, 0.0, 1.0, 0.0, 1.0, 1.0, 0.0, 1.0, 0.0, 0.0, 1.0, 0.0, 1.0, 1.0, 0.0, 1.0, 0.0, 0.0, 1.0, 0.0, 1.0, 1.0, 0.0, 1.0, 0.0, 0.0, 1.0, 0.0, 1.0, 1.0, 0.0, 1.0, 0.0, 0.0, 1.0, 0.0, 1.0, 1.0, 0.0, 1.0, 0.0, 0.0, 1.0, 0.0, 1.0, 1.0, 0.0, 1.0, 0.0, 0.0, 1.0, 0.0, 1.0, 1.0, 0.0, 1.0, 0.0, 0.0, 1.0, 0.0, 1.0, 1.0, 0.0, 1.0, 0.0, 0.0, 1.0, 0.0, 1.0, 1.0, 0.0, 1.0, 0.0, 0.0, 1.0, 0.0, 1.0, 1.0, 0.0, 1.0, 0.0, 0.0, 1.0, 0.0, 1.0, 1.0, 0.0, 1.0, 0.0, 0.0, 1.0, 0.0, 1.0, 1.0, 0.0, 1.0, 0.0, 0.0, 1.0, 0.0, 1.0, 1.0, 0.0, 1.0, 0.0, 0.0, 1.0, 0.0, 1.0, 1.0, 0.0, 1.0, 0.0, 0.0, 1.0, 0.0, 1.0, 1.0, 0.0, 1.0, 0.0, 0.0, 1.0, 0.0, 1.0, 1.0, 0.0, 1.0, 0.0, 0.0, 1.0, 0.0, 1.0, 1.0, 0.0, 1.0, 0.0, 0.0, 1.0, 0.0, 1.0, 1.0, 0.0, 1.0, 0.0, 0.0, 1.0, 0.0, 1.0, 1.0, 0.0, 1.0, 0.0, 0.0, 1.0, 0.0, 1.0, 1.0, 0.0, 1.0, 0.0, 0.0, 1.0, 0.0, 1.0, 1.0, 0.0, 1.0, 0.0, 0.0, 1.0, 0.0, 1.0, 1.0, 0.0, 1.0, 0.0, 0.0, 1.0, 0.0, 1.0, 1.0, 0.0, 1.0, 0.0, 0.0, 1.0, 0.0, 1.0, 1.0, 0.0, 1.0, 0.0, 0.0, 1.0, 0.0, 1.0, 1.0, 0.0, 1.0, 0.0, 0.0, 1.0, 0.0, 1.0, 1.0, 0.0, 1.0, 0.0, 0.0, 1.0, 0.0, 1.0, 1.0, 0.0, 1.0, 0.0, 0.0, 1.0, 0.0, 1.0, 1.0, 0.0, 1.0, 0.0, 0.0, 1.0, 0.0, 1.0, 1.0, 0.0, 1.0, 0.0, 0.0, 1.0, 0.0, 1.0, 1.0, 0.0, 1.0, 0.0, 0.0, 1.0, 0.0, 1.0, 1.0, 0.0, 1.0, 0.0, 0.0, 1.0, 0.0, 1.0, 1.0, 0.0, 1.0, 0.0, 0.0, 1.0, 0.0, 1.0, 1.0, 0.0, 1.0, 0.0, 0.0, 1.0, 0.0, 1.0, 1.0, 0.0, 1.0, 0.0, 0.0, 1.0, 0.0, 1.0, 1.0, 0.0, 1.0, 0.0, 0.0, 1.0, 0.0, 1.0, 1.0, 0.0, 1.0, 0.0, 0.0, 1.0, 0.0, 1.0, 1.0, 0.0, 1.0, 0.0, 0.0, 1.0, 0.0, 1.0, 1.0, 0.0, 1.0, 0.0, 0.0, 1.0, 0.0, 1.0, 1.0, 0.0, 1.0, 0.0, 0.0, 1.0, 0.0, 1.0, 1.0, 0.0, 1.0, 0.0, 0.0, 1.0, 0.0, 1.0, 1.0, 0.0, 1.0, 0.0, 0.0, 1.0, 0.0, 1.0, 1.0, 0.0, 1.0, 0.0, 0.0, 1.0, 0.0, 1.0, 1.0, 0.0, 1.0, 0.0, 0.0, 1.0, 0.0, 1.0, 1.0, 0.0, 1.0, 0.0, 0.0, 1.0, 0.0, 1.0, 1.0, 0.0, 1.0, 0.0, 0.0, 1.0, 0.0, 1.0, 1.0, 0.0, 1.0, 0.0, 0.0, 1.0, 0.0, 1.0, 1.0, 0.0, 1.0, 0.0, 0.0, 1.0, 0.0, 1.0, 1.0, 0.0, 1.0, 0.0, 0.0, 1.0, 0.0, 1.0, 1.0, 0.0, 1.0, 0.0, 0.0, 1.0, 0.0, 1.0, 1.0, 0.0, 1.0, 0.0, 0.0, 1.0, 0.0, 1.0, 1.0, 0.0, 1.0, 0.0, 0.0, 1.0, 0.0, 1.0, 1.0, 0.0, 1.0, 0.0, 0.0, 1.0, 0.0, 1.0, 1.0, 0.0, 1.0, 0.0, 0.0, 1.0, 0.0, 1.0, 1.0, 0.0, 1.0, 0.0, 0.0, 1.0, 0.0, 1.0, 1.0, 0.0, 1.0, 0.0, 0.0, 1.0, 0.0, 1.0, 1.0, 0.0, 1.0, 0.0, 0.0, 1.0, 0.0, 1.0, 1.0, 0.0, 1.0, 0.0, 0.0, 1.0, 0.0, 1.0, 1.0, 0.0, 1.0, 0.0, 0.0, 1.0, 0.0, 1.0, 1.0, 0.0, 1.0, 0.0, 0.0, 1.0, 0.0, 1.0, 1.0, 0.0, 1.0, 0.0, 0.0, 1.0, 0.0, 1.0, 1.0, 0.0, 1.0, 0.0, 0.0, 1.0, 0.0, 1.0, 1.0, 0.0, 1.0, 0.0, 0.0, 1.0, 0.0, 1.0, 1.0, 0.0, 1.0, 0.0, 0.0, 1.0, 0.0, 1.0, 1.0, 0.0, 1.0, 0.0, 0.0, 1.0, 0.0, 1.0, 1.0, 0.0, 1.0, 0.0, 0.0, 1.0, 0.0, 1.0, 1.0, 0.0, 1.0, 0.0, 0.0, 1.0, 0.0, 1.0, 1.0, 0.0, 0.0, 1.0, 0.0, 1.0, 1.0, 0.0, 0.0, 1.0, 0.0, 1.0, 1.0, 0.0, 0.0, 1.0, 0.0, 1.0, 1.0, 0.0, 0.0, 1.0, 0.0, 1.0, 1.0, 0.0, 0.0, 1.0, 0.0, 1.0, 1.0, 0.0, 0.0, 1.0, 0.0, 1.0, 1.0, 0.0, 0.0, 1.0, 0.0, 1.0, 1.0, 0.0, 0.0, 1.0, 0.0, 1.0, 1.0, 0.0, 0.0, 1.0, 0.0, 1.0, 1.0, 0.0, 0.0, 1.0, 0.0, 1.0, 1.0, 0.0, 0.0, 1.0, 0.0, 1.0, 1.0, 0.0, 0.0, 1.0, 0.0, 1.0, 1.0, 0.0, 0.0, 1.0, 0.0, 1.0, 1.0, 0.0, 0.0, 1.0, 0.0, 1.0, 1.0, 0.0, 0.0, 1.0, 0.0, 1.0, 1.0, 0.0, 0.0, 1.0, 0.0, 1.0, 1.0, 0.0, 0.0, 1.0, 0.0, 1.0, 1.0, 0.0, 0.0, 1.0, 0.0, 1.0, 1.0, 0.0, 0.0, 1.0, 0.0, 1.0, 1.0, 0.0, 0.0, 1.0, 0.0, 1.0, 1.0, 0.0, 0.0, 1.0, 0.0, 1.0, 1.0, 0.0, 0.0, 1.0, 0.0, 1.0, 1.0, 0.0, 0.0, 1.0, 0.0, 1.0, 1.0, 0.0, 0.0, 1.0, 0.0, 1.0, 1.0, 0.0, 0.0, 1.0, 0.0, 1.0, 1.0, 0.0, 0.0, 1.0, 0.0, 1.0, 1.0, 0.0, 0.0, 1.0, 0.0, 1.0, 1.0, 0.0, 0.0, 1.0, 0.0, 1.0, 1.0, 0.0, 0.0, 1.0, 0.0, 1.0, 1.0, 0.0, 0.0, 1.0, 0.0, 1.0, 1.0, 0.0, 0.0, 1.0, 0.0, 1.0, 1.0, 0.0, 0.0, 1.0, 0.0, 1.0, 1.0, 0.0, 1.0, 0.0, 0.0, 1.0, 0.0, 1.0, 1.0, 0.0, 1.0, 0.0, 0.0, 1.0, 0.0, 1.0, 1.0, 0.0, 1.0, 0.0, 0.0, 1.0, 0.0, 1.0, 1.0, 0.0, 1.0, 0.0, 0.0, 1.0, 0.0, 1.0, 1.0, 0.0, 1.0, 0.0, 0.0, 1.0, 0.0, 1.0, 1.0, 0.0, 1.0, 0.0, 0.0, 1.0, 0.0, 1.0, 1.0, 0.0, 1.0, 0.0, 0.0, 1.0, 0.0, 1.0, 1.0, 0.0, 1.0, 0.0, 0.0, 1.0, 0.0, 1.0, 1.0, 0.0, 1.0, 0.0, 0.0, 1.0, 0.0, 1.0, 1.0, 0.0, 1.0, 0.0, 0.0, 1.0, 0.0, 1.0, 1.0, 0.0, 1.0, 0.0, 0.0, 1.0, 0.0, 1.0, 1.0, 0.0, 1.0, 0.0, 0.0, 1.0, 0.0, 1.0, 1.0, 0.0, 1.0, 0.0, 0.0, 1.0, 0.0, 1.0, 1.0, 0.0, 1.0, 0.0, 0.0, 1.0, 0.0, 1.0, 1.0, 0.0, 1.0, 0.0, 0.0, 1.0, 0.0, 1.0, 1.0, 0.0, 1.0, 0.0, 0.0, 1.0, 0.0, 1.0, 1.0, 0.0, 1.0, 0.0, 0.0, 1.0, 0.0, 1.0, 1.0, 0.0, 1.0, 0.0, 0.0, 1.0, 0.0, 1.0, 1.0, 0.0, 1.0, 0.0, 0.0, 1.0, 0.0, 1.0, 1.0, 0.0, 1.0, 0.0, 0.0, 1.0, 0.0, 1.0, 1.0, 0.0, 1.0, 0.0, 0.0, 1.0, 0.0, 1.0, 1.0, 0.0, 1.0, 0.0, 0.0, 1.0, 0.0, 1.0, 1.0, 0.0, 1.0, 0.0, 0.0, 1.0, 0.0, 1.0, 1.0, 0.0, 1.0, 0.0, 0.0, 1.0, 0.0, 1.0, 1.0, 0.0, 1.0, 0.0, 0.0, 1.0, 0.0, 1.0, 1.0, 0.0, 1.0, 0.0, 0.0, 1.0, 0.0, 1.0, 1.0, 0.0, 1.0, 0.0, 0.0, 1.0, 0.0, 1.0, 1.0, 0.0, 1.0, 0.0, 0.0, 1.0, 0.0, 1.0, 1.0, 0.0, 1.0, 0.0, 0.0, 1.0, 0.0, 1.0, 1.0, 0.0, 1.0, 0.0, 0.0, 1.0, 0.0, 1.0, 1.0, 0.0, 1.0, 0.0, 0.0, 1.0, 0.0, 1.0, 1.0, 0.0, 1.0, 0.0, 0.0, 1.0, 0.0, 1.0, 1.0, 0.0, 1.0, 0.0, 0.0, 1.0, 0.0, 1.0, 1.0, 0.0, 1.0, 0.0, 0.0, 1.0, 0.0, 1.0, 1.0, 0.0, 1.0, 0.0, 0.0, 1.0, 0.0, 1.0, 1.0, 0.0, 1.0, 0.0, 0.0, 1.0, 0.0, 1.0, 1.0, 0.0, 1.0, 0.0, 0.0, 1.0, 0.0, 1.0, 1.0, 0.0, 1.0, 0.0, 0.0, 1.0, 0.0, 1.0, 1.0, 0.0, 1.0, 0.0, 0.0, 1.0, 0.0, 1.0, 1.0, 0.0, 1.0, 0.0, 0.0, 1.0, 0.0, 1.0, 1.0, 0.0, 1.0, 0.0, 0.0, 1.0, 0.0, 1.0, 1.0, 0.0, 1.0, 0.0, 0.0, 1.0, 0.0, 1.0, 1.0, 0.0, 1.0, 0.0, 0.0, 1.0, 0.0, 1.0, 1.0, 0.0, 1.0, 0.0, 0.0, 1.0, 0.0, 1.0, 1.0, 0.0, 1.0, 0.0, 0.0, 1.0, 0.0, 1.0, 1.0, 0.0, 1.0, 0.0, 0.0, 1.0, 0.0, 1.0, 1.0, 0.0, 1.0, 0.0, 0.0, 1.0, 0.0, 1.0, 1.0, 0.0, 1.0, 0.0, 0.0, 1.0, 0.0, 1.0, 1.0, 0.0, 1.0, 0.0, 0.0, 1.0, 0.0, 1.0, 1.0, 0.0, 1.0, 0.0, 0.0, 1.0, 0.0, 1.0, 1.0, 0.0, 1.0, 0.0, 0.0, 1.0, 0.0, 1.0, 1.0, 0.0, 1.0, 0.0, 0.0, 1.0, 0.0, 1.0, 1.0, 0.0, 1.0, 0.0, 0.0, 1.0, 0.0, 1.0, 1.0, 0.0, 1.0, 0.0, 0.0, 1.0, 0.0, 1.0, 1.0, 0.0, 1.0, 0.0, 0.0, 1.0, 0.0, 1.0, 1.0, 0.0, 1.0, 0.0, 0.0, 1.0, 0.0, 1.0, 1.0, 0.0, 1.0, 0.0, 0.0, 1.0, 0.0, 1.0, 1.0, 0.0, 1.0, 0.0, 0.0, 1.0, 0.0, 1.0, 1.0, 0.0, 1.0, 0.0, 0.0, 1.0, 0.0, 1.0, 1.0, 0.0, 1.0, 0.0, 0.0, 1.0, 0.0, 1.0, 1.0, 0.0, 1.0, 0.0, 0.0, 1.0, 0.0, 1.0, 1.0, 0.0, 1.0, 0.0, 0.0, 1.0, 0.0, 1.0, 1.0, 0.0, 1.0, 0.0, 0.0, 1.0, 0.0, 1.0, 1.0, 0.0, 1.0, 0.0, 0.0, 1.0, 0.0, 1.0, 1.0, 0.0, 1.0, 0.0, 0.0, 1.0, 0.0, 1.0, 1.0, 0.0, 1.0, 0.0, 0.0, 1.0, 0.0, 1.0, 1.0, 0.0, 1.0, 0.0, 0.0, 1.0, 0.0, 1.0, 1.0, 0.0, 1.0, 0.0, 0.0, 1.0, 0.0, 1.0, 1.0, 0.0, 1.0, 0.0, 0.0, 1.0, 0.0, 1.0, 1.0, 0.0, 1.0, 0.0, 0.0, 1.0, 0.0, 1.0, 1.0, 0.0, 1.0, 0.0, 0.0, 1.0, 0.0, 1.0, 1.0, 0.0, 1.0, 0.0, 0.0, 1.0, 0.0, 1.0, 1.0, 0.0, 1.0, 0.0, 0.0, 1.0, 0.0, 1.0, 1.0, 0.0, 1.0, 0.0, 0.0, 1.0, 0.0, 1.0, 1.0, 0.0, 1.0, 0.0, 0.0, 1.0, 0.0, 1.0, 1.0, 0.0, 1.0, 0.0, 0.0, 1.0, 0.0, 1.0, 1.0, 0.0, 1.0, 0.0, 0.0, 1.0, 0.0, 1.0, 1.0, 0.0, 1.0, 0.0, 0.0, 1.0, 0.0, 1.0, 1.0, 0.0, 1.0, 0.0, 0.0, 1.0, 0.0, 1.0, 1.0, 0.0, 1.0, 0.0, 0.0, 1.0, 0.0, 1.0, 1.0, 0.0, 1.0, 0.0, 0.0, 1.0, 0.0, 1.0, 1.0, 0.0, 1.0, 0.0, 0.0, 1.0, 0.0, 1.0, 1.0, 0.0, 1.0, 0.0, 0.0, 1.0, 0.0, 1.0, 1.0, 0.0, 1.0, 0.0, 0.0, 1.0, 0.0, 1.0, 1.0, 0.0, 1.0, 0.0, 0.0, 1.0, 0.0, 1.0, 1.0, 0.0, 1.0, 0.0, 0.0, 1.0, 0.0, 1.0, 1.0, 0.0, 1.0, 0.0, 0.0, 1.0, 0.0, 1.0, 1.0, 0.0, 1.0, 0.0, 0.0, 1.0, 0.0, 1.0, 1.0, 0.0, 1.0, 0.0, 0.0, 1.0, 0.0, 1.0, 1.0, 0.0, 1.0, 0.0, 0.0, 1.0, 0.0, 1.0, 1.0, 0.0, 1.0, 0.0, 0.0, 1.0, 0.0, 1.0, 1.0, 0.0, 1.0, 0.0, 0.0, 1.0, 0.0, 1.0, 1.0, 0.0, 1.0, 0.0, 0.0, 1.0, 0.0, 1.0, 1.0, 0.0, 1.0, 0.0, 0.0, 1.0, 0.0, 1.0, 1.0, 0.0, 1.0, 0.0, 0.0, 1.0, 0.0, 1.0, 1.0, 0.0, 1.0, 0.0, 0.0, 1.0, 0.0, 1.0, 1.0, 0.0, 1.0, 0.0, 0.0, 1.0, 0.0, 1.0, 1.0, 0.0, 1.0, 0.0, 0.0, 1.0, 0.0, 1.0, 1.0, 0.0, 1.0, 0.0, 0.0, 1.0, 0.0, 1.0, 1.0, 0.0, 1.0, 0.0, 0.0, 1.0, 0.0, 1.0, 1.0, 0.0, 1.0, 0.0, 0.0, 1.0, 0.0, 1.0, 1.0, 0.0, 1.0, 0.0, 0.0, 1.0, 0.0, 1.0, 1.0, 0.0, 1.0, 0.0, 0.0, 1.0, 0.0, 1.0, 1.0, 0.0, 1.0, 0.0, 0.0, 1.0, 0.0, 1.0, 1.0, 0.0, 1.0, 0.0, 0.0, 1.0, 0.0, 1.0, 1.0, 0.0, 1.0, 0.0, 0.0, 1.0, 0.0, 1.0, 1.0, 0.0, 1.0, 0.0, 0.0, 1.0, 0.0, 1.0, 1.0, 0.0, 1.0, 0.0, 0.0, 1.0, 0.0, 1.0, 1.0, 0.0, 1.0, 0.0, 0.0, 1.0, 0.0, 1.0, 1.0, 0.0, 1.0, 0.0, 0.0, 1.0, 0.0, 1.0, 1.0, 0.0, 1.0, 0.0, 0.0, 1.0, 0.0, 1.0, 1.0, 0.0, 1.0, 0.0, 0.0, 1.0, 0.0, 1.0, 1.0, 0.0, 1.0, 0.0, 0.0, 1.0, 0.0, 1.0, 1.0, 0.0, 1.0, 0.0, 0.0, 1.0, 0.0, 1.0, 1.0, 0.0, 1.0, 0.0, 0.0, 1.0, 0.0, 1.0, 1.0, 0.0, 1.0, 0.0, 0.0, 1.0, 0.0, 1.0, 1.0, 0.0, 1.0, 0.0, 0.0, 1.0, 0.0, 1.0, 1.0, 0.0, 1.0, 0.0, 0.0, 1.0, 0.0, 1.0, 1.0, 0.0, 1.0, 0.0, 0.0, 1.0, 0.0, 1.0, 1.0, 0.0, 1.0, 0.0, 0.0, 1.0, 0.0, 1.0, 1.0, 0.0, 1.0, 0.0, 0.0, 1.0, 0.0, 1.0, 1.0, 0.0, 1.0, 0.0, 0.0, 1.0, 0.0, 1.0, 1.0, 0.0, 1.0, 0.0, 0.0, 1.0, 0.0, 1.0, 1.0, 0.0, 1.0, 0.0, 0.0, 1.0, 0.0, 1.0, 1.0, 0.0, 1.0, 0.0, 0.0, 1.0, 0.0, 1.0, 1.0, 0.0, 1.0, 0.0, 0.0, 1.0, 0.0, 1.0, 1.0, 0.0, 1.0, 0.0, 0.0, 1.0, 0.0, 1.0, 1.0, 0.0, 1.0, 0.0, 0.0, 1.0, 0.0, 1.0, 1.0, 0.0, 1.0, 0.0, 0.0, 1.0, 0.0, 1.0, 1.0, 0.0, 1.0, 0.0, 0.0, 1.0, 0.0, 1.0, 1.0, 0.0, 1.0, 0.0, 0.0, 1.0, 0.0, 1.0, 1.0, 0.0, 1.0, 0.0, 0.0, 1.0, 0.0, 1.0, 1.0, 0.0, 1.0, 0.0, 0.0, 1.0, 0.0, 1.0, 1.0, 0.0, 1.0, 0.0, 0.0, 1.0, 0.0, 1.0, 1.0, 0.0, 1.0, 0.0, 0.0, 1.0, 0.0, 1.0, 1.0, 0.0, 1.0, 0.0, 0.0, 1.0, 0.0, 1.0, 1.0, 0.0, 1.0, 0.0, 0.0, 1.0, 0.0, 1.0, 1.0, 0.0, 1.0, 0.0, 0.0, 1.0, 0.0, 1.0, 1.0, 0.0, 1.0, 0.0, 0.0, 1.0, 0.0, 1.0, 1.0, 0.0, 1.0, 0.0, 0.0, 1.0, 0.0, 1.0, 1.0, 0.0, 1.0, 0.0, 0.0, 1.0, 0.0, 1.0, 1.0, 0.0, 1.0, 0.0, 0.0, 1.0, 0.0, 1.0, 1.0, 0.0, 1.0, 0.0, 0.0, 1.0, 0.0, 1.0, 1.0, 0.0, 1.0, 0.0, 0.0, 1.0, 0.0, 1.0, 1.0, 0.0, 1.0, 0.0, 0.0, 1.0, 0.0, 1.0, 1.0, 0.0, 1.0, 0.0, 0.0, 1.0, 0.0, 1.0, 1.0, 0.0, 1.0, 0.0, 0.0, 1.0, 0.0, 1.0, 1.0, 0.0, 1.0, 0.0, 0.0, 1.0, 0.0, 1.0, 1.0, 0.0, 1.0, 0.0, 0.0, 1.0, 0.0, 1.0, 1.0, 0.0, 1.0, 0.0, 0.0, 1.0, 0.0, 1.0, 1.0, 0.0, 1.0, 0.0, 0.0, 1.0, 0.0, 1.0, 1.0, 0.0, 1.0, 0.0, 0.0, 1.0, 0.0, 1.0, 1.0, 0.0, 1.0, 0.0, 0.0, 1.0, 0.0, 1.0, 1.0, 0.0, 1.0, 0.0, 0.0, 1.0, 0.0, 1.0, 1.0, 0.0, 1.0, 0.0, 0.0, 1.0, 0.0, 1.0, 1.0, 0.0, 1.0, 0.0, 0.0, 1.0, 0.0, 1.0, 1.0, 0.0, 1.0, 0.0, 0.0, 1.0, 0.0, 1.0, 1.0, 0.0, 1.0, 0.0, 0.0, 1.0, 0.0, 1.0, 1.0, 0.0, 1.0, 0.0, 0.0, 1.0, 0.0, 1.0, 1.0, 0.0, 1.0, 0.0, 0.0, 1.0, 0.0, 1.0, 1.0, 0.0, 1.0, 0.0, 0.0, 1.0, 0.0, 1.0, 1.0, 0.0, 1.0, 0.0, 0.0, 1.0, 0.0, 1.0, 1.0, 0.0, 1.0, 0.0, 0.0, 1.0, 0.0, 1.0, 1.0, 0.0, 1.0, 0.0, 0.0, 1.0, 0.0, 1.0, 1.0, 0.0, 1.0, 0.0, 0.0, 1.0, 0.0, 1.0, 1.0, 0.0, 1.0, 0.0, 0.0, 1.0, 0.0, 1.0, 1.0, 0.0, 1.0, 0.0, 0.0, 1.0, 0.0, 1.0, 1.0, 0.0, 1.0, 0.0, 0.0, 1.0, 0.0, 1.0, 1.0, 0.0, 1.0, 0.0, 0.0, 1.0, 0.0, 1.0, 1.0, 0.0, 1.0, 0.0, 0.0, 1.0, 0.0, 1.0, 1.0, 0.0, 1.0, 0.0, 0.0, 1.0, 0.0, 1.0, 1.0, 0.0, 1.0, 0.0, 0.0, 1.0, 0.0, 1.0, 1.0, 0.0, 1.0, 0.0, 0.0, 1.0, 0.0, 1.0, 1.0, 0.0, 1.0, 0.0, 0.0, 1.0, 0.0, 1.0, 1.0, 0.0, 1.0, 0.0, 0.0, 1.0, 0.0, 1.0, 1.0, 0.0, 1.0, 0.0, 0.0, 1.0, 0.0, 1.0, 1.0, 0.0, 1.0, 0.0, 0.0, 1.0, 0.0, 1.0, 1.0, 0.0, 1.0, 0.0, 0.0, 1.0, 0.0, 1.0, 1.0, 0.0, 1.0, 0.0, 0.0, 1.0, 0.0, 1.0, 1.0, 0.0, 1.0, 0.0, 0.0, 1.0, 0.0, 1.0, 1.0, 0.0, 1.0, 0.0, 0.0, 1.0, 0.0, 1.0, 1.0, 0.0, 1.0, 0.0, 0.0, 1.0, 0.0, 1.0, 1.0, 0.0, 1.0, 0.0, 0.0, 1.0, 0.0, 1.0, 1.0, 0.0, 1.0, 0.0, 0.0, 1.0, 0.0, 1.0, 1.0, 0.0, 1.0, 0.0, 0.0, 1.0, 0.0, 1.0, 1.0, 0.0, 1.0, 0.0, 0.0, 1.0, 0.0, 1.0, 1.0, 0.0, 1.0, 0.0, 0.0, 1.0, 0.0, 1.0, 1.0, 0.0, 1.0, 0.0, 0.0, 1.0, 0.0, 1.0, 1.0, 0.0, 1.0, 0.0, 0.0, 1.0, 0.0, 1.0, 1.0, 0.0, 1.0, 0.0, 0.0, 1.0, 0.0, 1.0, 1.0, 0.0, 1.0, 0.0, 0.0, 1.0, 0.0, 1.0, 1.0, 0.0, 1.0, 0.0, 0.0, 1.0, 0.0, 1.0, 1.0, 0.0, 1.0, 0.0, 0.0, 1.0, 0.0, 1.0, 1.0, 0.0, 1.0, 0.0, 0.0, 1.0, 0.0, 1.0, 1.0, 0.0, 1.0, 0.0, 0.0, 1.0, 0.0, 1.0, 1.0, 0.0, 1.0, 0.0, 0.0, 1.0, 0.0, 1.0, 1.0, 0.0, 1.0, 0.0, 0.0, 1.0, 0.0, 1.0, 1.0, 0.0, 1.0, 0.0, 0.0, 1.0, 0.0, 1.0, 1.0, 0.0, 1.0, 0.0, 0.0, 1.0, 0.0, 1.0, 1.0, 0.0, 1.0, 0.0, 0.0, 1.0, 0.0, 1.0, 1.0, 0.0, 1.0, 0.0, 0.0, 1.0, 0.0, 1.0, 1.0, 0.0, 1.0, 0.0, 0.0, 1.0, 0.0, 1.0, 1.0, 0.0, 1.0, 0.0, 0.0, 1.0, 0.0, 1.0, 1.0, 0.0, 1.0, 0.0, 0.0, 1.0, 0.0, 1.0, 1.0, 0.0, 1.0, 0.0, 0.0, 1.0, 0.0, 1.0, 1.0, 0.0, 1.0, 0.0, 0.0, 1.0, 0.0, 1.0, 1.0, 0.0, 1.0, 0.0, 0.0, 1.0, 0.0, 1.0, 1.0, 0.0, 1.0, 0.0, 0.0, 1.0, 0.0, 1.0, 1.0, 0.0, 1.0, 0.0, 0.0, 1.0, 0.0, 1.0, 1.0, 0.0, 1.0, 0.0, 0.0, 1.0, 0.0, 1.0, 1.0, 0.0, 1.0, 0.0, 0.0, 1.0, 0.0, 1.0, 1.0, 0.0, 1.0, 0.0, 0.0, 1.0, 0.0, 1.0, 1.0, 0.0, 1.0, 0.0, 0.0, 1.0, 0.0, 1.0, 1.0, 0.0, 1.0, 0.0, 0.0, 1.0, 0.0, 1.0, 1.0, 0.0, 1.0, 0.0, 0.0, 1.0, 0.0, 1.0, 1.0, 0.0, 1.0, 0.0, 0.0, 1.0, 0.0, 1.0, 1.0, 0.0, 1.0, 0.0, 0.0, 1.0, 0.0, 1.0, 1.0, 0.0, 1.0, 0.0, 0.0, 1.0, 0.0, 1.0, 1.0, 0.0, 1.0, 0.0, 0.0, 1.0, 0.0, 1.0, 1.0, 0.0, 1.0, 0.0, 0.0, 1.0, 0.0, 1.0, 1.0, 0.0, 1.0, 0.0, 0.0, 1.0, 0.0, 1.0, 1.0, 0.0, 1.0, 0.0, 0.0, 1.0, 0.0, 1.0, 1.0, 0.0, 1.0, 0.0, 0.0, 1.0, 0.0, 1.0, 1.0, 0.0, 1.0, 0.0, 0.0, 1.0, 0.0, 1.0, 1.0, 0.0, 1.0, 0.0, 0.0, 1.0, 0.0, 1.0, 1.0, 0.0, 1.0, 0.0, 0.0, 1.0, 0.0, 1.0, 1.0, 0.0, 1.0, 0.0, 0.0, 1.0, 0.0, 1.0, 1.0, 0.0, 1.0, 0.0, 0.0, 1.0, 0.0, 1.0, 1.0, 0.0, 1.0, 0.0, 0.0, 1.0, 0.0, 1.0, 1.0, 0.0, 1.0, 0.0, 0.0, 1.0, 0.0, 1.0, 1.0, 0.0, 1.0, 0.0, 0.0, 1.0, 0.0, 1.0, 1.0, 0.0, 1.0, 0.0, 0.0, 1.0, 0.0, 1.0, 1.0, 0.0, 1.0, 0.0, 0.0, 1.0, 0.0, 1.0, 1.0, 0.0, 1.0, 0.0, 0.0, 1.0, 0.0, 1.0, 1.0, 0.0, 1.0, 0.0, 0.0, 1.0, 0.0, 1.0, 1.0, 0.0, 1.0, 0.0, 0.0, 1.0, 0.0, 1.0, 1.0, 0.0, 1.0, 0.0, 0.0, 1.0, 0.0, 1.0, 1.0, 0.0, 1.0, 0.0, 0.0, 1.0, 0.0, 1.0, 1.0, 0.0, 1.0, 0.0, 0.0, 1.0, 0.0, 1.0, 1.0, 0.0, 1.0, 0.0, 0.0, 1.0, 0.0, 1.0, 1.0, 0.0, 1.0, 0.0, 0.0, 1.0, 0.0, 1.0, 1.0, 0.0, 1.0, 0.0, 0.0, 1.0, 0.0, 1.0, 1.0, 0.0, 1.0, 0.0, 0.0, 1.0, 0.0, 1.0, 1.0, 0.0, 1.0, 0.0, 0.0, 1.0, 0.0, 1.0, 1.0, 0.0, 1.0, 0.0, 0.0, 1.0, 0.0, 1.0, 1.0, 0.0, 1.0, 0.0, 0.0, 1.0, 0.0, 1.0, 1.0, 0.0, 1.0, 0.0, 0.0, 1.0, 0.0, 1.0, 1.0, 0.0, 1.0, 0.0, 0.0, 1.0, 0.0, 1.0, 1.0, 0.0, 1.0, 0.0, 0.0, 1.0, 0.0, 1.0, 1.0, 0.0, 1.0, 0.0, 0.0, 1.0, 0.0, 1.0, 1.0, 0.0, 1.0, 0.0, 0.0, 1.0, 0.0, 1.0, 1.0, 0.0, 1.0, 0.0, 0.0, 1.0, 0.0, 1.0, 1.0, 0.0, 1.0, 0.0, 0.0, 1.0, 0.0, 1.0, 1.0, 0.0, 1.0, 0.0, 0.0, 1.0, 0.0, 1.0, 1.0, 0.0, 1.0, 0.0, 0.0, 1.0, 0.0, 1.0, 1.0, 0.0, 1.0, 0.0, 0.0, 1.0, 0.0, 1.0, 1.0, 0.0, 1.0, 0.0, 0.0, 1.0, 0.0, 1.0, 1.0, 0.0, 1.0, 0.0, 0.0, 1.0, 0.0, 1.0, 1.0, 0.0, 1.0, 0.0, 0.0, 1.0, 0.0, 1.0, 1.0, 0.0, 1.0, 0.0, 0.0, 1.0, 0.0, 1.0, 1.0, 0.0, 1.0, 0.0, 0.0, 1.0, 0.0, 1.0, 1.0, 0.0, 1.0, 0.0, 0.0, 1.0, 0.0, 1.0, 1.0, 0.0, 1.0, 0.0, 0.0, 1.0, 0.0, 1.0, 1.0, 0.0, 1.0, 0.0, 0.0, 1.0, 0.0, 1.0, 1.0, 0.0, 1.0, 0.0, 0.0, 1.0, 0.0, 1.0, 1.0, 0.0, 1.0, 0.0, 0.0, 1.0, 0.0, 1.0, 1.0, 0.0, 1.0, 0.0, 0.0, 1.0, 0.0, 1.0, 1.0, 0.0, 1.0, 0.0, 0.0, 1.0, 0.0, 1.0, 1.0, 0.0, 1.0, 0.0, 0.0, 1.0, 0.0, 1.0, 1.0, 0.0, 1.0, 0.0, 0.0, 1.0, 0.0, 1.0, 1.0, 0.0, 1.0, 0.0, 0.0, 1.0, 0.0, 1.0, 1.0, 0.0, 1.0, 0.0, 0.0, 1.0, 0.0, 1.0, 1.0, 0.0, 1.0, 0.0, 0.0, 1.0, 0.0, 1.0, 1.0, 0.0, 1.0, 0.0, 0.0, 1.0, 0.0, 1.0, 1.0, 0.0, 1.0, 0.0, 0.0, 1.0, 0.0, 1.0, 1.0, 0.0, 1.0, 0.0, 0.0, 1.0, 0.0, 1.0, 1.0, 0.0, 1.0, 0.0, 0.0, 1.0, 0.0, 1.0, 1.0, 0.0, 1.0, 0.0, 0.0, 1.0, 0.0, 1.0, 1.0, 0.0, 1.0, 0.0, 0.0, 1.0, 0.0, 1.0, 1.0, 0.0, 1.0, 0.0, 0.0, 1.0, 0.0, 1.0, 1.0, 0.0, 1.0, 0.0, 0.0, 1.0, 0.0, 1.0, 1.0, 0.0, 1.0, 0.0, 0.0, 1.0, 0.0, 1.0, 1.0, 0.0, 1.0, 0.0, 0.0, 1.0, 0.0, 1.0, 1.0, 0.0, 1.0, 0.0, 0.0, 1.0, 0.0, 1.0, 1.0, 0.0, 1.0, 0.0, 0.0, 1.0, 0.0, 1.0, 1.0, 0.0, 1.0, 0.0, 0.0, 1.0, 0.0, 1.0, 1.0, 0.0, 1.0, 0.0, 0.0, 1.0, 0.0, 1.0, 1.0, 0.0, 1.0, 0.0, 0.0, 1.0, 0.0, 1.0, 1.0, 0.0, 1.0, 0.0, 0.0, 1.0, 0.0, 1.0, 1.0, 0.0, 1.0, 0.0, 0.0, 1.0, 0.0, 1.0, 1.0, 0.0, 1.0, 0.0, 0.0, 1.0, 0.0, 1.0, 1.0, 0.0, 1.0, 0.0, 0.0, 1.0, 0.0, 1.0, 1.0, 0.0, 1.0, 0.0, 0.0, 1.0, 0.0, 1.0, 1.0, 0.0, 1.0, 0.0, 0.0, 1.0, 0.0, 1.0, 1.0, 0.0, 1.0, 0.0, 0.0, 1.0, 0.0, 1.0, 1.0, 0.0, 1.0, 0.0, 0.0, 1.0, 0.0, 1.0, 1.0, 0.0, 1.0, 0.0, 0.0, 1.0, 0.0, 1.0, 1.0, 0.0, 1.0, 0.0, 0.0, 1.0, 0.0, 1.0, 1.0, 0.0, 1.0, 0.0, 0.0, 1.0, 0.0, 1.0, 1.0, 0.0, 1.0, 0.0, 0.0, 1.0, 0.0, 1.0, 1.0, 0.0, 1.0, 0.0, 0.0, 1.0, 0.0, 1.0, 1.0, 0.0, 1.0, 0.0, 0.0, 1.0, 0.0, 1.0, 1.0, 0.0, 1.0, 0.0, 0.0, 1.0, 0.0, 1.0, 1.0, 0.0, 1.0, 0.0, 0.0, 1.0, 0.0, 1.0, 1.0, 0.0, 1.0, 0.0, 0.0, 1.0, 0.0, 1.0, 1.0, 0.0, 1.0, 0.0, 0.0, 1.0, 0.0, 1.0, 1.0, 0.0, 1.0, 0.0, 0.0, 1.0, 0.0, 1.0, 1.0, 0.0, 1.0, 0.0, 0.0, 1.0, 0.0, 1.0, 1.0, 0.0, 1.0, 0.0, 0.0, 1.0, 0.0, 1.0, 1.0, 0.0, 1.0, 0.0, 0.0, 1.0, 0.0, 1.0, 1.0, 0.0, 1.0, 0.0, 0.0, 1.0, 0.0, 1.0, 1.0, 0.0, 1.0, 0.0, 0.0, 1.0, 0.0, 1.0, 1.0, 0.0, 1.0, 0.0, 0.0, 1.0, 0.0, 1.0, 1.0, 0.0, 1.0, 0.0, 0.0, 1.0, 0.0, 1.0, 1.0, 0.0, 1.0, 0.0, 0.0, 1.0, 0.0, 1.0, 1.0, 0.0, 1.0, 0.0, 0.0, 1.0, 0.0, 1.0, 1.0, 0.0, 1.0, 0.0, 0.0, 1.0, 0.0, 1.0, 1.0, 0.0, 1.0, 0.0, 0.0, 1.0, 0.0, 1.0, 1.0, 0.0, 1.0, 0.0, 0.0, 1.0, 0.0, 1.0, 1.0, 0.0, 1.0, 0.0, 0.0, 1.0, 0.0, 1.0, 1.0, 0.0, 1.0, 0.0, 0.0, 1.0, 0.0, 1.0, 1.0, 0.0, 1.0, 0.0, 0.0, 1.0, 0.0, 1.0, 1.0, 0.0, 1.0, 0.0, 0.0, 1.0, 0.0, 1.0, 1.0, 0.0, 1.0, 0.0, 0.0, 1.0, 0.0, 1.0, 1.0, 0.0, 1.0, 0.0, 0.0, 1.0, 0.0, 1.0, 1.0, 0.0, 1.0, 0.0, 0.0, 1.0, 0.0, 1.0, 1.0, 0.0, 1.0, 0.0, 0.0, 1.0, 0.0, 1.0, 1.0, 0.0, 1.0, 0.0, 0.0, 1.0, 0.0, 1.0, 1.0, 0.0, 1.0, 0.0, 0.0, 1.0, 0.0, 1.0, 1.0, 0.0, 1.0, 0.0, 0.0, 1.0, 0.0, 1.0, 1.0, 0.0, 1.0, 0.0, 0.0, 1.0, 0.0, 1.0, 1.0, 0.0, 1.0, 0.0, 0.0, 1.0, 0.0, 1.0, 1.0, 0.0, 1.0, 0.0, 0.0, 1.0, 0.0, 1.0, 1.0, 0.0, 1.0, 0.0, 0.0, 1.0, 0.0, 1.0, 1.0, 0.0, 1.0, 0.0, 0.0, 1.0, 0.0, 1.0, 1.0, 0.0, 1.0, 0.0, 0.0, 1.0, 0.0, 1.0, 1.0, 0.0, 1.0, 0.0, 0.0, 1.0, 0.0, 1.0, 1.0, 0.0, 1.0, 0.0, 0.0, 1.0, 0.0, 1.0, 1.0, 0.0, 1.0, 0.0, 0.0, 1.0, 0.0, 1.0, 1.0, 0.0, 1.0, 0.0, 0.0, 1.0, 0.0, 1.0, 1.0, 0.0, 1.0, 0.0, 0.0, 1.0, 0.0, 1.0, 1.0, 0.0, 1.0, 0.0, 0.0, 1.0, 0.0, 1.0, 1.0, 0.0, 1.0, 0.0, 0.0, 1.0, 0.0, 1.0, 1.0, 0.0, 1.0, 0.0, 0.0, 1.0, 0.0, 1.0, 1.0, 0.0, 1.0, 0.0, 0.0, 1.0, 0.0, 1.0, 1.0, 0.0, 1.0, 0.0, 0.0, 1.0, 0.0, 1.0, 1.0, 0.0, 1.0, 0.0, 0.0, 1.0, 0.0, 1.0, 1.0, 0.0, 1.0, 0.0, 0.0, 1.0, 0.0, 1.0, 1.0, 0.0, 1.0, 0.0, 0.0, 1.0, 0.0, 1.0, 1.0, 0.0, 1.0, 0.0, 0.0, 1.0, 0.0, 1.0, 1.0, 0.0, 1.0, 0.0, 0.0, 1.0, 0.0, 1.0, 1.0, 0.0, 1.0, 0.0, 0.0, 1.0, 0.0, 1.0, 1.0, 0.0, 1.0, 0.0, 0.0, 1.0, 0.0, 1.0, 1.0, 0.0, 1.0, 0.0, 0.0, 1.0, 0.0, 1.0, 1.0, 0.0, 1.0, 0.0, 0.0, 1.0, 0.0, 1.0, 1.0, 0.0, 1.0, 0.0, 0.0, 1.0, 0.0, 1.0, 1.0, 0.0, 1.0, 0.0, 0.0, 1.0, 0.0, 1.0, 1.0, 0.0, 1.0, 0.0, 0.0, 1.0, 0.0, 1.0, 1.0, 0.0, 1.0, 0.0, 0.0, 1.0, 0.0, 1.0, 1.0, 0.0, 1.0, 0.0, 0.0, 1.0, 0.0, 1.0, 1.0, 0.0, 1.0, 0.0, 0.0, 1.0, 0.0, 1.0, 1.0, 0.0, 1.0, 0.0, 0.0, 1.0, 0.0, 1.0, 1.0, 0.0, 1.0, 0.0, 0.0, 1.0, 0.0, 1.0, 1.0, 0.0, 1.0, 0.0, 0.0, 1.0, 0.0, 1.0, 1.0, 0.0, 1.0, 0.0, 0.0, 1.0, 0.0, 1.0, 1.0, 0.0, 1.0, 0.0, 0.0, 1.0, 0.0, 1.0, 1.0, 0.0, 1.0, 0.0, 0.0, 1.0, 0.0, 1.0, 1.0, 0.0, 1.0, 0.0, 0.0, 1.0, 0.0, 1.0, 1.0, 0.0, 1.0, 0.0, 0.0, 1.0, 0.0, 1.0, 1.0, 0.0, 1.0, 0.0, 0.0, 1.0, 0.0, 1.0, 1.0, 0.0, 1.0, 0.0, 0.0, 1.0, 0.0, 1.0, 1.0, 0.0, 1.0, 0.0, 0.0, 1.0, 0.0, 1.0, 1.0, 0.0, 1.0, 0.0, 0.0, 1.0, 0.0, 1.0, 1.0, 0.0, 1.0, 0.0, 0.0, 1.0, 0.0, 1.0, 1.0, 0.0, 1.0, 0.0, 0.0, 1.0, 0.0, 1.0, 1.0, 0.0, 1.0, 0.0, 0.0, 1.0, 0.0, 1.0, 1.0, 0.0, 1.0, 0.0, 0.0, 1.0, 0.0, 1.0, 1.0, 0.0, 1.0, 0.0, 0.0, 1.0, 0.0, 1.0, 1.0, 0.0, 1.0, 0.0, 0.0, 1.0, 0.0, 1.0, 1.0, 0.0, 1.0, 0.0, 0.0, 1.0, 0.0, 1.0, 1.0, 0.0, 1.0, 0.0, 0.0, 1.0, 0.0, 1.0, 1.0, 0.0, 1.0, 0.0, 0.0, 1.0, 0.0, 1.0, 1.0, 0.0, 1.0, 0.0, 0.0, 1.0, 0.0, 1.0, 1.0, 0.0, 1.0, 0.0, 0.0, 1.0, 0.0, 1.0, 1.0, 0.0, 1.0, 0.0, 0.0, 1.0, 0.0, 1.0, 1.0, 0.0, 1.0, 0.0, 0.0, 1.0, 0.0, 1.0, 1.0, 0.0, 1.0, 0.0, 0.0, 1.0, 0.0, 1.0, 1.0, 0.0, 1.0, 0.0, 0.0, 1.0, 0.0, 1.0, 1.0, 0.0, 1.0, 0.0, 0.0, 1.0, 0.0, 1.0, 1.0, 0.0, 1.0, 0.0, 0.0, 1.0, 0.0, 1.0, 1.0, 0.0, 1.0, 0.0, 0.0, 1.0, 0.0, 1.0, 1.0, 0.0, 1.0, 0.0, 0.0, 1.0, 0.0, 1.0, 1.0, 0.0, 1.0, 0.0, 0.0, 1.0, 0.0, 1.0, 1.0, 0.0, 1.0, 0.0, 0.0, 1.0, 0.0, 1.0, 1.0, 0.0, 1.0, 0.0, 0.0, 1.0, 0.0, 1.0, 1.0, 0.0, 1.0, 0.0, 0.0, 1.0, 0.0, 1.0, 1.0, 0.0, 1.0, 0.0, 0.0, 1.0, 0.0, 1.0, 1.0, 0.0, 1.0, 0.0, 0.0, 1.0, 0.0, 1.0, 1.0, 0.0, 1.0, 0.0, 0.0, 1.0, 0.0, 1.0, 1.0, 0.0, 1.0, 0.0, 0.0, 1.0, 0.0, 1.0, 1.0, 0.0, 1.0, 0.0, 0.0, 1.0, 0.0, 1.0, 1.0, 0.0, 1.0, 0.0, 0.0, 1.0, 0.0, 1.0, 1.0, 0.0, 1.0, 0.0, 0.0, 1.0, 0.0, 1.0, 1.0, 0.0, 1.0, 0.0, 0.0, 1.0, 0.0, 1.0, 1.0, 0.0, 1.0, 0.0, 0.0, 1.0, 0.0, 1.0, 1.0, 0.0, 1.0, 0.0, 0.0, 1.0, 0.0, 1.0, 1.0, 0.0, 1.0, 0.0, 0.0, 1.0, 0.0, 1.0, 1.0, 0.0, 1.0, 0.0, 0.0, 1.0, 0.0, 1.0, 1.0, 0.0, 1.0, 0.0, 0.0, 1.0, 0.0, 1.0, 1.0, 0.0, 1.0, 0.0, 0.0, 1.0, 0.0, 1.0, 1.0, 0.0, 1.0, 0.0, 0.0, 1.0, 0.0, 1.0, 1.0, 0.0, 1.0, 0.0, 0.0, 1.0, 0.0, 1.0, 1.0, 0.0, 1.0, 0.0, 0.0, 1.0, 0.0, 1.0, 1.0, 0.0, 1.0, 0.0, 0.0, 1.0, 0.0, 1.0, 1.0, 0.0, 1.0, 0.0, 0.0, 1.0, 0.0, 1.0, 1.0, 0.0, 1.0, 0.0, 0.0, 1.0, 0.0, 1.0, 1.0, 0.0, 1.0, 0.0, 0.0, 1.0, 0.0, 1.0, 1.0, 0.0, 1.0, 0.0, 0.0, 1.0, 0.0, 1.0, 1.0, 0.0, 1.0, 0.0, 0.0, 1.0, 0.0, 1.0, 1.0, 0.0, 1.0, 0.0, 0.0, 1.0, 0.0, 1.0, 1.0, 0.0, 1.0, 0.0, 0.0, 1.0, 0.0, 1.0, 1.0, 0.0, 1.0, 0.0, 0.0, 1.0, 0.0, 1.0, 1.0, 0.0, 1.0, 0.0, 0.0, 1.0, 0.0, 1.0, 1.0, 0.0, 1.0, 0.0, 0.0, 1.0, 0.0, 1.0, 1.0, 0.0, 1.0, 0.0, 0.0, 1.0, 0.0, 1.0, 1.0, 0.0, 1.0, 0.0, 0.0, 1.0, 0.0, 1.0, 1.0, 0.0, 1.0, 0.0, 0.0, 1.0, 0.0, 1.0, 1.0, 0.0, 1.0, 0.0, 0.0, 1.0, 0.0, 1.0, 1.0, 0.0, 1.0, 0.0, 0.0, 1.0, 0.0, 1.0, 1.0, 0.0, 1.0, 0.0, 0.0, 1.0, 0.0, 1.0, 1.0, 0.0, 1.0, 0.0, 0.0, 1.0, 0.0, 1.0, 1.0, 0.0, 1.0, 0.0, 0.0, 1.0, 0.0, 1.0, 1.0, 0.0, 1.0, 0.0, 0.0, 1.0, 0.0, 1.0, 1.0, 0.0, 1.0, 0.0, 0.0, 1.0, 0.0, 1.0, 1.0, 0.0, 1.0, 0.0, 0.0, 1.0, 0.0, 1.0, 1.0, 0.0, 1.0, 0.0, 0.0, 1.0, 0.0, 1.0, 1.0, 0.0, 1.0, 0.0, 0.0, 1.0, 0.0, 1.0, 1.0, 0.0, 1.0, 0.0, 0.0, 1.0, 0.0, 1.0, 1.0, 0.0, 1.0, 0.0, 0.0, 1.0, 0.0, 1.0, 1.0, 0.0, 1.0, 0.0, 0.0, 1.0, 0.0, 1.0, 1.0, 0.0, 1.0, 0.0, 0.0, 1.0, 0.0, 1.0, 1.0, 0.0, 1.0, 0.0, 0.0, 1.0, 0.0, 1.0, 1.0, 0.0, 1.0, 0.0, 0.0, 1.0, 0.0, 1.0, 1.0, 0.0, 1.0, 0.0, 0.0, 1.0, 0.0, 1.0, 1.0, 0.0, 1.0, 0.0, 0.0, 1.0, 0.0, 1.0, 1.0, 0.0, 1.0, 0.0, 0.0, 1.0, 0.0, 1.0, 1.0, 0.0, 1.0, 0.0, 0.0, 1.0, 0.0, 1.0, 1.0, 0.0, 1.0, 0.0, 0.0, 1.0, 0.0, 1.0, 1.0, 0.0, 1.0, 0.0, 0.0, 1.0, 0.0, 1.0, 1.0, 0.0, 1.0, 0.0, 0.0, 1.0, 0.0, 1.0, 1.0, 0.0, 1.0, 0.0, 0.0, 1.0, 0.0, 1.0, 1.0, 0.0, 1.0, 0.0, 0.0, 1.0, 0.0, 1.0, 1.0, 0.0, 1.0, 0.0, 0.0, 1.0, 0.0, 1.0, 1.0, 0.0, 1.0, 0.0, 0.0, 1.0, 0.0, 1.0, 1.0, 0.0, 1.0, 0.0, 0.0, 1.0, 0.0, 1.0, 1.0, 0.0, 1.0, 0.0, 0.0, 1.0, 0.0, 1.0, 1.0, 0.0, 1.0, 0.0, 0.0, 1.0, 0.0, 1.0, 1.0, 0.0, 1.0, 0.0, 0.0, 1.0, 0.0, 1.0, 1.0, 0.0, 1.0, 0.0, 0.0, 1.0, 0.0, 1.0, 1.0, 0.0, 1.0, 0.0, 0.0, 1.0, 0.0, 1.0, 1.0, 0.0, 1.0, 0.0, 0.0, 1.0, 0.0, 1.0, 1.0, 0.0, 1.0, 0.0, 0.0, 1.0, 0.0, 1.0, 1.0, 0.0, 1.0, 0.0, 0.0, 1.0, 0.0, 1.0, 1.0, 0.0, 1.0, 0.0, 0.0, 1.0, 0.0, 1.0, 1.0, 0.0, 1.0, 0.0, 0.0, 1.0, 0.0, 1.0, 1.0, 0.0, 1.0, 0.0, 0.0, 1.0, 0.0, 1.0, 1.0, 0.0, 1.0, 0.0, 0.0, 1.0, 0.0, 1.0, 1.0, 0.0, 1.0, 0.0, 0.0, 1.0, 0.0, 1.0, 1.0, 0.0, 1.0, 0.0, 0.0, 1.0, 0.0, 1.0, 1.0, 0.0, 1.0, 0.0, 0.0, 1.0, 0.0, 1.0, 1.0, 0.0, 1.0, 0.0, 0.0, 1.0, 0.0, 1.0, 1.0, 0.0, 1.0, 0.0, 0.0, 1.0, 0.0, 1.0, 1.0, 0.0, 1.0, 0.0, 0.0, 1.0, 0.0, 1.0, 1.0, 0.0, 1.0, 0.0, 0.0, 1.0, 0.0, 1.0, 1.0, 0.0, 1.0, 0.0, 0.0, 1.0, 0.0, 1.0, 1.0, 0.0, 1.0, 0.0, 0.0, 1.0, 0.0, 1.0, 1.0, 0.0, 1.0, 0.0, 0.0, 1.0, 0.0, 1.0, 1.0, 0.0, 1.0, 0.0, 0.0, 1.0, 0.0, 1.0, 1.0, 0.0, 1.0, 0.0, 0.0, 1.0, 0.0, 1.0, 1.0, 0.0, 1.0, 0.0, 0.0, 1.0, 0.0, 1.0, 1.0, 0.0, 1.0, 0.0, 0.0, 1.0, 0.0, 1.0, 1.0, 0.0, 1.0, 0.0, 0.0, 1.0, 0.0, 1.0, 1.0, 0.0, 1.0, 0.0, 0.0, 1.0, 0.0, 1.0, 1.0, 0.0, 1.0, 0.0, 0.0, 1.0, 0.0, 1.0, 1.0, 0.0, 1.0, 0.0, 0.0, 1.0, 0.0, 1.0, 1.0, 0.0, 1.0, 0.0, 0.0, 1.0, 0.0, 1.0, 1.0, 0.0, 1.0, 0.0, 0.0, 1.0, 0.0, 1.0, 1.0, 0.0, 1.0, 0.0, 0.0, 1.0, 0.0, 1.0, 1.0, 0.0, 1.0, 0.0, 0.0, 1.0, 0.0, 1.0, 1.0, 0.0, 1.0, 0.0, 0.0, 1.0, 0.0, 1.0, 1.0, 0.0, 1.0, 0.0, 0.0, 1.0, 0.0, 1.0, 1.0, 0.0, 1.0, 0.0, 0.0, 1.0, 0.0, 1.0, 1.0, 0.0, 1.0, 0.0, 0.0, 1.0, 0.0, 1.0, 1.0, 0.0, 1.0, 0.0, 0.0, 1.0, 0.0, 1.0, 1.0, 0.0, 1.0, 0.0, 0.0, 1.0, 0.0, 1.0, 1.0, 0.0, 1.0, 0.0, 0.0, 1.0, 0.0, 1.0, 1.0, 0.0, 1.0, 0.0, 0.0, 1.0, 0.0, 1.0, 1.0, 0.0, 1.0, 0.0, 0.0, 1.0, 0.0, 1.0, 1.0, 0.0, 1.0, 0.0, 0.0, 1.0, 0.0, 1.0, 1.0, 0.0, 1.0, 0.0, 0.0, 1.0, 0.0, 1.0, 1.0, 0.0, 1.0, 0.0, 0.0, 1.0, 0.0, 1.0, 1.0, 0.0, 1.0, 0.0, 0.0, 1.0, 0.0, 1.0, 1.0, 0.0, 1.0, 0.0, 0.0, 1.0, 0.0, 1.0, 1.0, 0.0, 1.0, 0.0, 0.0, 1.0, 0.0, 1.0, 1.0, 0.0, 1.0, 0.0, 0.0, 1.0, 0.0, 1.0, 1.0, 0.0, 1.0, 0.0, 0.0, 1.0, 0.0, 1.0, 1.0, 0.0, 1.0, 0.0, 0.0, 1.0, 0.0, 1.0, 1.0, 0.0, 1.0, 0.0, 0.0, 1.0, 0.0, 1.0, 1.0, 0.0, 1.0, 0.0, 0.0, 1.0, 0.0, 1.0, 1.0, 0.0, 1.0, 0.0, 0.0, 1.0, 0.0, 1.0, 1.0, 0.0, 1.0, 0.0, 0.0, 1.0, 0.0, 1.0, 1.0, 0.0, 1.0, 0.0, 0.0, 1.0, 0.0, 1.0, 1.0, 0.0, 1.0, 0.0, 0.0, 1.0, 0.0, 1.0, 1.0, 0.0, 1.0, 0.0, 0.0, 1.0, 0.0, 1.0, 1.0, 0.0, 1.0, 0.0, 0.0, 1.0, 0.0, 1.0, 1.0, 0.0, 1.0, 0.0, 0.0, 1.0, 0.0, 1.0, 1.0, 0.0, 1.0, 0.0, 0.0, 1.0, 0.0, 1.0, 1.0, 0.0, 1.0, 0.0, 0.0, 1.0, 0.0, 1.0, 1.0, 0.0, 1.0, 0.0, 0.0, 1.0, 0.0, 1.0, 1.0, 0.0, 1.0, 0.0, 0.0, 1.0, 0.0, 1.0, 1.0, 0.0, 1.0, 0.0, 0.0, 1.0, 0.0, 1.0, 1.0, 0.0, 1.0, 0.0, 0.0, 1.0, 0.0, 1.0, 1.0, 0.0, 1.0, 0.0, 0.0, 1.0, 0.0, 1.0, 1.0, 0.0, 1.0, 0.0, 0.0, 1.0, 0.0, 1.0, 1.0, 0.0, 1.0, 0.0, 0.0, 1.0, 0.0, 1.0, 1.0, 0.0, 1.0, 0.0, 0.0, 1.0, 0.0, 1.0, 1.0, 0.0, 1.0, 0.0, 0.0, 1.0, 0.0, 1.0, 1.0, 0.0, 1.0, 0.0, 0.0, 1.0, 0.0, 1.0, 1.0, 0.0, 1.0, 0.0, 0.0, 1.0, 0.0, 1.0, 1.0, 0.0, 1.0, 0.0, 0.0, 1.0, 0.0, 1.0, 1.0, 0.0, 1.0, 0.0, 0.0, 1.0, 0.0, 1.0, 1.0, 0.0, 1.0, 0.0, 0.0, 1.0, 0.0, 1.0, 1.0, 0.0, 1.0, 0.0, 0.0, 1.0, 0.0, 1.0, 1.0, 0.0, 1.0, 0.0, 0.0, 1.0, 0.0, 1.0, 1.0, 0.0, 1.0, 0.0, 0.0, 1.0, 0.0, 1.0, 1.0, 0.0, 1.0, 0.0, 0.0, 1.0, 0.0, 1.0, 1.0, 0.0, 1.0, 0.0, 0.0, 1.0, 0.0, 1.0, 1.0, 0.0, 1.0, 0.0, 0.0, 1.0, 0.0, 1.0, 1.0, 0.0, 1.0, 0.0, 0.0, 1.0, 0.0, 1.0, 1.0, 0.0, 1.0, 0.0, 0.0, 1.0, 0.0, 1.0, 1.0, 0.0, 1.0, 0.0, 0.0, 1.0, 0.0, 1.0, 1.0, 0.0, 1.0, 0.0, 0.0, 1.0, 0.0, 1.0, 1.0, 0.0, 1.0, 0.0, 0.0, 1.0, 0.0, 1.0, 1.0, 0.0, 1.0, 0.0, 0.0, 1.0, 0.0, 1.0, 1.0, 0.0, 1.0, 0.0, 0.0, 1.0, 0.0, 1.0, 1.0, 0.0, 1.0, 0.0, 0.0, 1.0, 0.0, 1.0, 1.0, 0.0, 1.0, 0.0, 0.0, 1.0, 0.0, 1.0, 1.0, 0.0, 1.0, 0.0, 0.0, 1.0, 0.0, 1.0, 1.0, 0.0, 1.0, 0.0, 0.0, 1.0, 0.0, 1.0, 1.0, 0.0, 1.0, 0.0, 0.0, 1.0, 0.0, 1.0, 1.0, 0.0, 1.0, 0.0, 0.0, 1.0, 0.0, 1.0, 1.0, 0.0, 1.0, 0.0, 0.0, 1.0, 0.0, 1.0, 1.0, 0.0, 1.0, 0.0, 0.0, 1.0, 0.0, 1.0, 1.0, 0.0, 1.0, 0.0, 0.0, 1.0, 0.0, 1.0, 1.0, 0.0, 1.0, 0.0, 0.0, 1.0, 0.0, 1.0, 1.0, 0.0, 1.0, 0.0, 0.0, 1.0, 0.0, 1.0, 1.0, 0.0, 1.0, 0.0, 0.0, 1.0, 0.0, 1.0, 1.0, 0.0, 1.0, 0.0, 0.0, 1.0, 0.0, 1.0, 1.0, 0.0, 1.0, 0.0, 0.0, 1.0, 0.0, 1.0, 1.0, 0.0, 1.0, 0.0, 0.0, 1.0, 0.0, 1.0, 1.0, 0.0, 1.0, 0.0, 0.0, 1.0, 0.0, 1.0, 1.0, 0.0, 1.0, 0.0, 0.0, 1.0, 0.0, 1.0, 1.0, 0.0, 1.0, 0.0, 0.0, 1.0, 0.0, 1.0, 1.0, 0.0, 1.0, 0.0, 0.0, 1.0, 0.0, 1.0, 1.0, 0.0, 1.0, 0.0, 0.0, 1.0, 0.0, 1.0, 1.0, 0.0, 1.0, 0.0, 0.0, 1.0, 0.0, 1.0, 1.0, 0.0, 1.0, 0.0, 0.0, 1.0, 0.0, 1.0, 1.0, 0.0, 1.0, 0.0, 0.0, 1.0, 0.0, 1.0, 1.0, 0.0, 1.0, 0.0, 0.0, 1.0, 0.0, 1.0, 1.0, 0.0, 1.0, 0.0, 0.0, 1.0, 0.0, 1.0, 1.0, 0.0, 1.0, 0.0, 0.0, 1.0, 0.0, 1.0, 1.0, 0.0, 1.0, 0.0, 0.0, 1.0, 0.0, 1.0, 1.0, 0.0, 1.0, 0.0, 0.0, 1.0, 0.0, 1.0, 1.0, 0.0, 1.0, 0.0, 0.0, 1.0, 0.0, 1.0, 1.0, 0.0, 1.0, 0.0, 0.0, 1.0, 0.0, 1.0, 1.0, 0.0, 1.0, 0.0, 0.0, 1.0, 0.0, 1.0, 1.0, 0.0, 1.0, 0.0, 0.0, 1.0, 0.0, 1.0, 1.0, 0.0, 1.0, 0.0, 0.0, 1.0, 0.0, 1.0, 1.0, 0.0, 1.0, 0.0, 0.0, 1.0, 0.0, 1.0, 1.0, 0.0, 1.0, 0.0, 0.0, 1.0, 0.0, 1.0, 1.0, 0.0, 1.0, 0.0, 0.0, 1.0, 0.0, 1.0, 1.0, 0.0, 1.0, 0.0, 0.0, 1.0, 0.0, 1.0, 1.0, 0.0, 1.0, 0.0, 0.0, 1.0, 0.0, 1.0, 1.0, 0.0, 1.0, 0.0, 0.0, 1.0, 0.0, 1.0, 1.0, 0.0, 1.0, 0.0, 0.0, 1.0, 0.0, 1.0, 1.0, 0.0, 1.0, 0.0, 0.0, 1.0, 0.0, 1.0, 1.0, 0.0, 1.0, 0.0, 0.0, 1.0, 0.0, 1.0, 1.0, 0.0, 1.0, 0.0, 0.0, 1.0, 0.0, 1.0, 1.0, 0.0, 1.0, 0.0, 0.0, 1.0, 0.0, 1.0, 1.0, 0.0, 1.0, 0.0, 0.0, 1.0, 0.0, 1.0, 1.0, 0.0, 1.0, 0.0, 0.0, 1.0, 0.0, 1.0, 1.0, 0.0, 1.0, 0.0, 0.0, 1.0, 0.0, 1.0, 1.0, 0.0, 1.0, 0.0, 0.0, 1.0, 0.0, 1.0, 1.0, 0.0, 1.0, 0.0, 0.0, 1.0, 0.0, 1.0, 1.0, 0.0, 1.0, 0.0, 0.0, 1.0, 0.0, 1.0, 1.0, 0.0, 1.0, 0.0, 0.0, 1.0, 0.0, 1.0, 1.0, 0.0, 1.0, 0.0, 0.0, 1.0, 0.0, 1.0, 1.0, 0.0, 1.0, 0.0, 0.0, 1.0, 0.0, 1.0, 1.0, 0.0, 1.0, 0.0, 0.0, 1.0, 0.0, 1.0, 1.0, 0.0, 1.0, 0.0, 0.0, 1.0, 0.0, 1.0, 1.0, 0.0, 1.0, 0.0, 0.0, 1.0, 0.0, 1.0, 1.0, 0.0, 1.0, 0.0, 0.0, 1.0, 0.0, 1.0, 1.0, 0.0, 1.0, 0.0, 0.0, 1.0, 0.0, 1.0, 1.0, 0.0, 1.0, 0.0, 0.0, 1.0, 0.0, 1.0, 1.0, 0.0, 1.0, 0.0, 0.0, 1.0, 0.0, 1.0, 1.0, 0.0, 1.0, 0.0, 0.0, 1.0, 0.0, 1.0, 1.0, 0.0, 1.0, 0.0, 0.0, 1.0, 0.0, 1.0, 1.0, 0.0, 1.0, 0.0, 0.0, 1.0, 0.0, 1.0, 1.0, 0.0, 1.0, 0.0, 0.0, 1.0, 0.0, 1.0, 1.0, 0.0, 1.0, 0.0, 0.0, 1.0, 0.0, 1.0, 1.0, 0.0, 1.0, 0.0, 0.0, 1.0, 0.0, 1.0, 1.0, 0.0, 1.0, 0.0, 0.0, 1.0, 0.0, 1.0, 1.0, 0.0, 1.0, 0.0, 0.0, 1.0, 0.0, 1.0, 1.0, 0.0, 1.0, 0.0, 0.0, 1.0, 0.0, 1.0, 1.0, 0.0, 1.0, 0.0, 0.0, 1.0, 0.0, 1.0, 1.0, 0.0, 1.0, 0.0, 0.0, 1.0, 0.0, 1.0, 1.0, 0.0, 1.0, 0.0, 0.0, 1.0, 0.0, 1.0, 1.0, 0.0, 1.0, 0.0, 0.0, 1.0, 0.0, 1.0, 1.0, 0.0, 1.0, 0.0, 0.0, 1.0, 0.0, 1.0, 1.0, 0.0, 1.0, 0.0, 0.0, 1.0, 0.0, 1.0, 1.0, 0.0, 1.0, 0.0, 0.0, 1.0, 0.0, 1.0, 1.0, 0.0, 1.0, 0.0, 0.0, 1.0, 0.0, 1.0, 1.0, 0.0, 1.0, 0.0, 0.0, 1.0, 0.0, 1.0, 1.0, 0.0, 1.0, 0.0, 0.0, 1.0, 0.0, 1.0, 1.0, 0.0, 1.0, 0.0, 0.0, 1.0, 0.0, 1.0, 1.0, 0.0, 1.0, 0.0, 0.0, 1.0, 0.0, 1.0, 1.0, 0.0, 1.0, 0.0, 0.0, 1.0, 0.0, 1.0, 1.0, 0.0, 1.0, 0.0, 0.0, 1.0, 0.0, 1.0, 1.0, 0.0, 1.0, 0.0, 0.0, 1.0, 0.0, 1.0, 1.0, 0.0, 1.0, 0.0, 0.0, 1.0, 0.0, 1.0, 1.0, 0.0, 1.0, 0.0, 0.0, 1.0, 0.0, 1.0, 1.0, 0.0, 1.0, 0.0, 0.0, 1.0, 0.0, 1.0, 1.0, 0.0, 1.0, 0.0, 0.0, 1.0, 0.0, 1.0, 1.0, 0.0, 1.0, 0.0, 0.0, 1.0, 0.0, 1.0, 1.0, 0.0, 1.0, 0.0, 0.0, 1.0, 0.0, 1.0, 1.0, 0.0, 1.0, 0.0, 0.0, 1.0, 0.0, 1.0, 1.0, 0.0, 1.0, 0.0, 0.0, 1.0, 0.0, 1.0, 1.0, 0.0, 1.0, 0.0, 0.0, 1.0, 0.0, 1.0, 1.0, 0.0, 1.0, 0.0, 0.0, 1.0, 0.0, 1.0, 1.0, 0.0, 1.0, 0.0, 0.0, 1.0, 0.0, 1.0, 1.0, 0.0, 1.0, 0.0, 0.0, 1.0, 0.0, 1.0, 1.0, 0.0, 0.0, 1.0, 0.0, 1.0, 1.0, 0.0, 0.0, 1.0, 0.0, 1.0, 1.0, 0.0, 0.0, 1.0, 0.0, 1.0, 1.0, 0.0, 0.0, 1.0, 0.0, 1.0, 1.0, 0.0, 0.0, 1.0, 0.0, 1.0, 1.0, 0.0, 0.0, 1.0, 0.0, 1.0, 1.0, 0.0, 0.0, 1.0, 0.0, 1.0, 1.0, 0.0, 0.0, 1.0, 0.0, 1.0, 1.0, 0.0, 0.0, 1.0, 0.0, 1.0, 1.0, 0.0, 0.0, 1.0, 0.0, 1.0, 1.0, 0.0, 0.0, 1.0, 0.0, 1.0, 1.0, 0.0, 0.0, 1.0, 0.0, 1.0, 1.0, 0.0, 0.0, 1.0, 0.0, 1.0, 1.0, 0.0, 0.0, 1.0, 0.0, 1.0, 1.0, 0.0, 0.0, 1.0, 0.0, 1.0, 1.0, 0.0, 0.0, 1.0, 0.0, 1.0, 1.0, 0.0, 0.0, 1.0, 0.0, 1.0, 1.0, 0.0, 0.0, 1.0, 0.0, 1.0, 1.0, 0.0, 0.0, 1.0, 0.0, 1.0, 1.0, 0.0, 0.0, 1.0, 0.0, 1.0, 1.0, 0.0, 0.0, 1.0, 0.0, 1.0, 1.0, 0.0, 0.0, 1.0, 0.0, 1.0, 1.0, 0.0, 0.0, 1.0, 0.0, 1.0, 1.0, 0.0, 0.0, 1.0, 0.0, 1.0, 1.0, 0.0, 0.0, 1.0, 0.0, 1.0, 1.0, 0.0, 0.0, 1.0, 0.0, 1.0, 1.0, 0.0, 0.0, 1.0, 0.0, 1.0, 1.0, 0.0, 0.0, 1.0, 0.0, 1.0, 1.0, 0.0, 0.0, 1.0, 0.0, 1.0, 1.0, 0.0, 0.0, 1.0, 0.0, 1.0, 1.0, 0.0, 0.0, 1.0, 0.0, 1.0, 1.0])
me_circle.use_remesh_preserve_volume = False
me_circle.use_remesh_preserve_attributes = False
me_circle.use_mirror_vertex_groups = False
me_circle.update()

# ---- objects
ob_circle = bpy.data.objects.new('Circle', me_circle)

# ---- transforms, parenting, visibility, modifiers, constraints
ob_circle.location = (0.0, 0.0, 0.0)
ob_circle.lineart.crease_threshold = 0.0

# ---- collection membership
col_collection_1.objects.link(ob_circle)

# ---- scene / render settings (as saved in the file)
scene.frame_start = 1; scene.frame_end = 250; scene.frame_set(1)
scene.render.engine = 'BLENDER_EEVEE_NEXT'
scene.render.resolution_percentage = 50
scene.render.dither_intensity = 0.0
scene.cycles.use_denoising = False
scene.cycles.samples = 10
scene.cycles.sampling_pattern = 'TABULATED_SOBOL'
scene.cycles.light_sampling_threshold = 0.0
scene.cycles.use_adaptive_sampling = False
scene.cycles.use_light_tree = False
scene.cycles.blur_glossy = 0.0
scene.cycles.pixel_filter_type = 'GAUSSIAN'
scene.cycles.sample_clamp_indirect = 0.0
scene.view_settings.view_transform = 'Standard'
bpy.context.view_layer.update()

# ---- added for rendering (the .blend has no active camera and no usable light): camera, sun
cam_auto = bpy.data.cameras.new('AutoCamera')
cam_auto.lens = 50.0
cam_auto.sensor_width = 36.0
cam_auto.clip_end = 1000.0
ob_auto_camera = bpy.data.objects.new('AutoCamera', cam_auto)
scene.collection.objects.link(ob_auto_camera)
ob_auto_camera.location = (4.51165, -5.41725, 5.96358)
ob_auto_camera.rotation_euler = (1.09748, -7.21219e-08, 0.694738)
scene.camera = ob_auto_camera
light_auto_sun = bpy.data.lights.new('AutoSun', 'SUN')
light_auto_sun.energy = 3.0
light_auto_sun.angle = 0.0523599
ob_auto_sun = bpy.data.objects.new('AutoSun', light_auto_sun)
scene.collection.objects.link(ob_auto_sun)
ob_auto_sun.rotation_euler = (0.872665, 0.174533, 0.523599)
bpy.context.view_layer.update()
